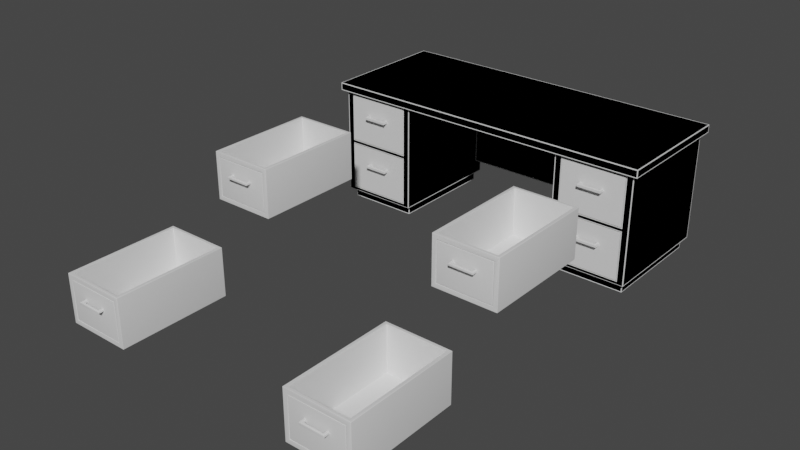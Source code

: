 # Source: Desk.blend  (saved by Blender 2.80.75; exported with 4.5.12 LTS)
import bpy
from mathutils import Matrix  # noqa: F401  (used for matrix-valued properties, if any)

bpy.ops.wm.read_factory_settings(use_empty=True)
scene = bpy.context.scene
scene.name = 'Scene'

# ---- collections
col_high = bpy.data.collections.new('High'); scene.collection.children.link(col_high)
col_low = bpy.data.collections.new('low'); scene.collection.children.link(col_low)

# ---- materials (node trees are filled in below, after node groups)
mat_desk1 = bpy.data.materials.new('Desk1')
mat_desk1.use_transparent_shadow = False

# ---- node groups
ng_auto_smooth = bpy.data.node_groups.new('Auto Smooth', 'GeometryNodeTree')
_s = ng_auto_smooth.interface.new_socket(name='Geometry', in_out='OUTPUT', socket_type='NodeSocketGeometry')
_s = ng_auto_smooth.interface.new_socket(name='Geometry', in_out='INPUT', socket_type='NodeSocketGeometry')
_s = ng_auto_smooth.interface.new_socket(name='Angle', in_out='INPUT', socket_type='NodeSocketFloat')
_s.subtype = 'ANGLE'
_s.min_value = 0.0
_s.max_value = 3.142
ng_auto_smooth.is_modifier = True
_N = ng_auto_smooth.nodes; _L = ng_auto_smooth.links
n0 = _N.new('NodeGroupOutput'); n0.name = 'Group Output'; n0.location = (480, -100)
n1 = _N.new('NodeGroupInput'); n1.name = 'Group Input'; n1.location = (-420, -300)
n2 = _N.new('NodeGroupInput'); n2.name = 'Group Input.001'; n2.location = (-60, -100)
n3 = _N.new('GeometryNodeSetShadeSmooth'); n3.name = 'Set Shade Smooth'; n3.location = (120, -100)
n3.domain = 'EDGE'
n4 = _N.new('GeometryNodeSetShadeSmooth'); n4.name = 'Set Shade Smooth.001'; n4.location = (300, -100)
n5 = _N.new('GeometryNodeInputMeshEdgeAngle'); n5.name = 'Edge Angle'; n5.location = (-420, -220)
n6 = _N.new('GeometryNodeInputEdgeSmooth'); n6.name = 'Is Edge Smooth'; n6.location = (-60, -160)
n7 = _N.new('GeometryNodeInputShadeSmooth'); n7.name = 'Is Face Smooth'; n7.location = (-240, -340)
n8 = _N.new('FunctionNodeBooleanMath'); n8.name = 'Boolean Math'; n8.location = (-60, -220)
n9 = _N.new('FunctionNodeCompare'); n9.name = 'Compare'; n9.location = (-240, -180)
n9.operation = 'LESS_EQUAL'
_L.new(n5.outputs[0], n9.inputs[0])
_L.new(n4.outputs[0], n0.inputs[0])
_L.new(n1.outputs[1], n9.inputs[1])
_L.new(n9.outputs[0], n8.inputs[0])
_L.new(n7.outputs[0], n8.inputs[1])
_L.new(n2.outputs[0], n3.inputs[0])
_L.new(n6.outputs[0], n3.inputs[1])
_L.new(n3.outputs[0], n4.inputs[0])
_L.new(n8.outputs[0], n3.inputs[2])
n0.is_active_output = True

# ---- material node trees
mat_desk1.use_nodes = True; mat_desk1.node_tree.nodes.clear()
_N = mat_desk1.node_tree.nodes; _L = mat_desk1.node_tree.links
n0 = _N.new('ShaderNodeOutputMaterial'); n0.name = 'Material Output'; n0.location = (300, 300)
n1 = _N.new('ShaderNodeBsdfPrincipled'); n1.name = 'Principled BSDF'; n1.location = (10, 300)
n1.distribution = 'GGX'
n1.subsurface_method = 'BURLEY'
n1.inputs[3].default_value = 1.45
n1.inputs[27].default_value = (0.0, 0.0, 0.0, 1.0)
n1.inputs[28].default_value = 1.0
_L.new(n1.outputs[0], n0.inputs[0])
n0.is_active_output = True

# ---- world
world_world = bpy.data.worlds.new('World'); scene.world = world_world
world_world.color = (0.05088, 0.05088, 0.05088)
world_world.use_sun_shadow = False
world_world.sun_shadow_jitter_overblur = 0.0

# ---- meshes
me_cube_001 = bpy.data.meshes.new('Cube.001')
me_cube_001.from_pydata([(1.073, -0.4067, 0.7838), (1.107, -0.4373, 0.8348), (1.073, 0.4067, 0.7838), (1.107, 0.4373, 0.8348), (1.107, -0.4373, 0.7838), (1.107, 0.4373, 0.7838), (0.5539, 0.4067, 0.7838), (0.5539, -0.4067, 0.7838), (0.5388, 0.3831, 0.7838), (0.5388, 0.3253, 0.7838), (0.5388, 0.3253, 0.1712), (0.5388, 0.3831, 0.1712), (0.5539, 0.4067, 0.06559), (0.601, -0.4067, 0.08617), (1.073, 0.4067, 0.06559), (1.026, -0.4067, 0.08617), (0.5789, -0.3675, 0.0), (1.048, -0.3675, 0.0), (1.048, 0.3675, 0.0), (0.5789, 0.3675, 0.0), (0.5789, 0.3675, 0.06559), (1.048, 0.3675, 0.06559), (1.048, -0.3675, 0.06559), (0.5789, -0.3675, 0.06559), (0.601, -0.4067, 0.7632), (1.026, -0.4067, 0.7632), (0.5539, -0.4067, 0.06559), (1.073, -0.4067, 0.06559), (0.601, 0.341, 0.7632), (1.026, 0.341, 0.7632), (0.601, 0.341, 0.08617), (1.026, 0.341, 0.08617), (0.5539, -0.4067, 0.4115), (0.5539, -0.4067, 0.4379), (0.5539, 0.4067, 0.4379), (0.5539, 0.4067, 0.4115), (1.073, 0.4067, 0.4379), (1.073, 0.4067, 0.4115), (1.073, -0.4067, 0.4379), (1.073, -0.4067, 0.4115), (0.601, -0.4067, 0.4115), (0.601, -0.4067, 0.4379), (1.026, -0.4067, 0.4379), (1.026, -0.4067, 0.4115), (0.601, 0.341, 0.4115), (0.601, 0.341, 0.4379), (1.026, 0.341, 0.4379), (1.026, 0.341, 0.4115), (-1.073, -0.4067, 0.7838), (-1.107, -0.4373, 0.8348), (-1.073, 0.4067, 0.7838), (-1.107, 0.4373, 0.8348), (-1.107, -0.4373, 0.7838), (-1.107, 0.4373, 0.7838), (-0.5539, 0.4067, 0.7838), (-0.5539, -0.4067, 0.7838), (-0.5388, 0.3831, 0.7838), (-0.5388, 0.3253, 0.7838), (-0.5388, 0.3253, 0.1712), (-0.5388, 0.3831, 0.1712), (-0.5539, 0.4067, 0.06559), (-0.601, -0.4067, 0.08617), (-1.073, 0.4067, 0.06559), (-1.026, -0.4067, 0.08617), (-0.5789, -0.3675, 0.0), (-1.048, -0.3675, 0.0), (-1.048, 0.3675, 0.0), (-0.5789, 0.3675, 0.0), (-0.5789, 0.3675, 0.06559), (-1.048, 0.3675, 0.06559), (-1.048, -0.3675, 0.06559), (-0.5789, -0.3675, 0.06559), (-0.601, -0.4067, 0.7632), (-1.026, -0.4067, 0.7632), (-0.5539, -0.4067, 0.06559), (-1.073, -0.4067, 0.06559), (-0.601, 0.341, 0.7632), (-1.026, 0.341, 0.7632), (-0.601, 0.341, 0.08617), (-1.026, 0.341, 0.08617), (-0.5539, -0.4067, 0.4115), (-0.5539, -0.4067, 0.4379), (-0.5539, 0.4067, 0.4379), (-0.5539, 0.4067, 0.4115), (-1.073, 0.4067, 0.4379), (-1.073, 0.4067, 0.4115), (-1.073, -0.4067, 0.4379), (-1.073, -0.4067, 0.4115), (-0.601, -0.4067, 0.4115), (-0.601, -0.4067, 0.4379), (-1.026, -0.4067, 0.4379), (-1.026, -0.4067, 0.4115), (-0.601, 0.341, 0.4115), (-0.601, 0.341, 0.4379), (-1.026, 0.341, 0.4379), (-1.026, 0.341, 0.4115)], [], [(53, 5, 4, 52), (5, 3, 1, 4), (52, 4, 1, 49), (5, 53, 51, 3), (27, 26, 23, 22), (12, 14, 21, 20), (26, 12, 20, 23), (14, 27, 22, 21), (59, 11, 10, 58), (58, 10, 9, 57), (56, 8, 11, 59), (9, 10, 11, 8), (32, 35, 12, 26), (25, 24, 28, 29), (39, 27, 14, 37), (35, 37, 14, 12), (20, 21, 18, 19), (18, 17, 16, 19), (22, 17, 18, 21), (22, 23, 16, 17), (23, 20, 19, 16), (24, 25, 0, 7), (41, 24, 7, 33), (43, 15, 27, 39), (15, 13, 26, 27), (47, 44, 30, 31), (13, 15, 31, 30), (40, 13, 30, 44), (42, 25, 29, 46), (15, 43, 47, 31), (24, 41, 45, 28), (29, 28, 45, 46), (25, 42, 38, 0), (42, 43, 39, 38), (13, 40, 32, 26), (40, 41, 33, 32), (6, 2, 36, 34), (34, 36, 37, 35), (0, 38, 36, 2), (38, 39, 37, 36), (7, 6, 34, 33), (33, 34, 35, 32), (47, 43, 40, 44), (46, 45, 41, 42), (40, 43, 42, 41), (53, 52, 49, 51), (75, 70, 71, 74), (60, 68, 69, 62), (74, 71, 68, 60), (62, 69, 70, 75), (57, 56, 59, 58), (80, 74, 60, 83), (73, 77, 76, 72), (87, 85, 62, 75), (83, 60, 62, 85), (68, 67, 66, 69), (66, 67, 64, 65), (70, 69, 66, 65), (70, 65, 64, 71), (71, 64, 67, 68), (72, 55, 48, 73), (89, 81, 55, 72), (91, 87, 75, 63), (63, 75, 74, 61), (95, 79, 78, 92), (61, 78, 79, 63), (88, 92, 78, 61), (90, 94, 77, 73), (63, 79, 95, 91), (72, 76, 93, 89), (77, 94, 93, 76), (73, 48, 86, 90), (90, 86, 87, 91), (61, 74, 80, 88), (88, 80, 81, 89), (54, 82, 84, 50), (82, 83, 85, 84), (48, 50, 84, 86), (86, 84, 85, 87), (55, 81, 82, 54), (81, 80, 83, 82), (95, 92, 88, 91), (94, 90, 89, 93), (88, 89, 90, 91), (51, 49, 1, 3)])
me_cube_001.polygons.foreach_set('use_smooth', [True] * 85)
_uv = me_cube_001.uv_layers.new(name='UVMap')
_uv.uv.foreach_set('vector', [0.009065, 0.2438, 0.3799, 0.2438, 0.3799, 0.3902, 0.009065, 0.3902, 0.3884, 0.5452, 0.3799, 0.5452, 0.3799, 0.3988, 0.3884, 0.3988, 0.009065, 0.3902, 0.3799, 0.3902, 0.3799, 0.3988, 0.009065, 0.3988, 0.3799, 0.5538, 0.009066, 0.5538, 0.009066, 0.5452, 0.3799, 0.5452, 0.9901, 0.3793, 0.9901, 0.4662, 0.9835, 0.462, 0.9835, 0.3835, 0.8539, 0.4662, 0.8539, 0.3793, 0.8605, 0.3835, 0.8605, 0.462, 0.9901, 0.4662, 0.8539, 0.4662, 0.8605, 0.462, 0.9835, 0.462, 0.8539, 0.3793, 0.9901, 0.3793, 0.9835, 0.3835, 0.8605, 0.3835, 0.5871, 0.451, 0.4595, 0.3234, 0.4664, 0.3165, 0.594, 0.4441, 0.594, 0.4441, 0.4664, 0.3165, 0.5389, 0.244, 0.6665, 0.3716, 0.5146, 0.5235, 0.387, 0.3959, 0.4595, 0.3234, 0.5871, 0.451, 0.3938, 0.244, 0.4664, 0.3165, 0.4595, 0.3234, 0.387, 0.2508, 0.1367, 0.1801, 0.000522, 0.1801, 0.0005219, 0.1222, 0.1367, 0.1222, 0.6051, 0.4704, 0.6554, 0.5207, 0.5668, 0.6092, 0.5166, 0.559, 0.2236, 0.1801, 0.2236, 0.1222, 0.3597, 0.1222, 0.3597, 0.1801, 0.4466, 0.1801, 0.3597, 0.1801, 0.3597, 0.1222, 0.4466, 0.1222, 0.4128, 0.5662, 0.4128, 0.6447, 0.4018, 0.6447, 0.4018, 0.5662, 0.4018, 0.6447, 0.2787, 0.6447, 0.2787, 0.5662, 0.4018, 0.5662, 0.2787, 0.6557, 0.2787, 0.6447, 0.4018, 0.6447, 0.4018, 0.6557, 0.2678, 0.6447, 0.2678, 0.5662, 0.2787, 0.5662, 0.2787, 0.6447, 0.2787, 0.5552, 0.4018, 0.5552, 0.4018, 0.5662, 0.2787, 0.5662, 0.1446, 0.239, 0.2157, 0.239, 0.2236, 0.2424, 0.1367, 0.2424, 0.1446, 0.1845, 0.1446, 0.239, 0.1367, 0.2424, 0.1367, 0.1845, 0.2157, 0.1801, 0.2157, 0.1256, 0.2236, 0.1222, 0.2236, 0.1801, 0.2157, 0.1256, 0.1446, 0.1256, 0.1367, 0.1222, 0.2236, 0.1222, 0.7458, 0.6858, 0.6955, 0.7361, 0.657, 0.6976, 0.7073, 0.6473, 0.5685, 0.6091, 0.6187, 0.5588, 0.7073, 0.6473, 0.657, 0.6976, 0.607, 0.8246, 0.5685, 0.7861, 0.657, 0.6976, 0.6955, 0.7361, 0.3895, 0.509, 0.428, 0.4704, 0.5166, 0.559, 0.4781, 0.5975, 0.7958, 0.5588, 0.8343, 0.5973, 0.7458, 0.6858, 0.7073, 0.6473, 0.6554, 0.6977, 0.6168, 0.7363, 0.5283, 0.6477, 0.5668, 0.6092, 0.5166, 0.559, 0.5668, 0.6092, 0.5283, 0.6477, 0.4781, 0.5975, 0.2157, 0.239, 0.2157, 0.1845, 0.2236, 0.1845, 0.2236, 0.2424, 0.2157, 0.1845, 0.2157, 0.1801, 0.2236, 0.1801, 0.2236, 0.1845, 0.1446, 0.1256, 0.1446, 0.1801, 0.1367, 0.1801, 0.1367, 0.1222, 0.1446, 0.1801, 0.1446, 0.1845, 0.1367, 0.1845, 0.1367, 0.1801, 0.4466, 0.2424, 0.3597, 0.2424, 0.3597, 0.1845, 0.4466, 0.1845, 0.4466, 0.1845, 0.3597, 0.1845, 0.3597, 0.1801, 0.4466, 0.1801, 0.2236, 0.2424, 0.2236, 0.1845, 0.3597, 0.1845, 0.3597, 0.2424, 0.2236, 0.1845, 0.2236, 0.1801, 0.3597, 0.1801, 0.3597, 0.1845, 0.1367, 0.2424, 0.0005219, 0.2424, 0.000522, 0.1845, 0.1367, 0.1845, 0.1367, 0.1845, 0.000522, 0.1845, 0.000522, 0.1801, 0.1367, 0.1801, 0.7458, 0.6858, 0.8343, 0.7744, 0.784, 0.8246, 0.6955, 0.7361, 0.4781, 0.5975, 0.5283, 0.6477, 0.4398, 0.7363, 0.3895, 0.686, 0.1446, 0.1801, 0.2157, 0.1801, 0.2157, 0.1845, 0.1446, 0.1845, 0.0005232, 0.5452, 0.000523, 0.3988, 0.009065, 0.3988, 0.009066, 0.5452, 0.9901, 0.5541, 0.9835, 0.5499, 0.9835, 0.4714, 0.9901, 0.4673, 0.8539, 0.4673, 0.8605, 0.4714, 0.8605, 0.5499, 0.8539, 0.5541, 0.9901, 0.4673, 0.9835, 0.4714, 0.8605, 0.4714, 0.8539, 0.4673, 0.8539, 0.5541, 0.8605, 0.5499, 0.9835, 0.5499, 0.9901, 0.5541, 0.6665, 0.5167, 0.6597, 0.5235, 0.5871, 0.451, 0.594, 0.4441, 0.3104, 0.05845, 0.3104, 0.0005283, 0.4466, 0.0005283, 0.4466, 0.05845, 0.7137, 0.05101, 0.6252, 0.1395, 0.5749, 0.08927, 0.6634, 0.0007428, 0.2236, 0.05845, 0.08739, 0.05845, 0.08739, 0.0005288, 0.2236, 0.0005285, 0.0005306, 0.05845, 0.0005306, 0.0005288, 0.08739, 0.0005288, 0.08739, 0.05845, 0.8891, 0.1456, 0.8891, 0.1346, 0.9676, 0.1346, 0.9676, 0.1456, 0.9676, 0.1346, 0.8891, 0.1346, 0.8891, 0.01151, 0.9676, 0.01151, 0.9785, 0.01151, 0.9785, 0.1346, 0.9676, 0.1346, 0.9676, 0.01151, 0.9676, 0.0005258, 0.9676, 0.01151, 0.8891, 0.01151, 0.8891, 0.0005258, 0.8781, 0.01151, 0.8891, 0.01151, 0.8891, 0.1346, 0.8781, 0.1346, 0.3025, 0.1173, 0.3104, 0.1208, 0.2236, 0.1208, 0.2315, 0.1173, 0.3025, 0.06286, 0.3104, 0.06286, 0.3104, 0.1208, 0.3025, 0.1173, 0.2315, 0.05845, 0.2236, 0.05845, 0.2236, 0.0005285, 0.2315, 0.003974, 0.2315, 0.003974, 0.2236, 0.0005285, 0.3104, 0.0005283, 0.3025, 0.003974, 0.08927, 0.6825, 0.1278, 0.644, 0.1781, 0.6942, 0.1395, 0.7328, 0.2666, 0.6057, 0.1781, 0.6942, 0.1278, 0.644, 0.2163, 0.5554, 0.2281, 0.8213, 0.1395, 0.7328, 0.1781, 0.6942, 0.2666, 0.7828, 0.6752, 0.2666, 0.5867, 0.1781, 0.6252, 0.1395, 0.7137, 0.2281, 0.03926, 0.5554, 0.1278, 0.644, 0.08927, 0.6825, 0.0007435, 0.594, 0.4864, 0.0007429, 0.5749, 0.08927, 0.5364, 0.1278, 0.4479, 0.03926, 0.6252, 0.1395, 0.5867, 0.1781, 0.5364, 0.1278, 0.5749, 0.08927, 0.2315, 0.1173, 0.2236, 0.1208, 0.2236, 0.06286, 0.2315, 0.06286, 0.2315, 0.06286, 0.2236, 0.06286, 0.2236, 0.05845, 0.2315, 0.05845, 0.3025, 0.003974, 0.3104, 0.0005283, 0.3104, 0.05845, 0.3025, 0.05845, 0.3025, 0.05845, 0.3104, 0.05845, 0.3104, 0.06286, 0.3025, 0.06286, 0.0005307, 0.1208, 0.0005306, 0.06286, 0.08739, 0.06286, 0.08739, 0.1208, 0.0005306, 0.06286, 0.0005306, 0.05845, 0.08739, 0.05845, 0.08739, 0.06286, 0.2236, 0.1208, 0.08739, 0.1208, 0.08739, 0.06286, 0.2236, 0.06286, 0.2236, 0.06286, 0.08739, 0.06286, 0.08739, 0.05845, 0.2236, 0.05845, 0.3104, 0.1208, 0.3104, 0.06286, 0.4466, 0.06286, 0.4466, 0.1208, 0.3104, 0.06286, 0.3104, 0.05845, 0.4466, 0.05845, 0.4466, 0.06286, 0.08927, 0.6825, 0.1395, 0.7328, 0.05101, 0.8213, 0.0007435, 0.771, 0.5867, 0.1781, 0.4981, 0.2666, 0.4479, 0.2163, 0.5364, 0.1278, 0.3025, 0.05845, 0.3025, 0.06286, 0.2315, 0.06286, 0.2315, 0.05845, 0.009066, 0.5452, 0.009065, 0.3988, 0.3799, 0.3988, 0.3799, 0.5452])
me_cube_001.materials.append(mat_desk1)
me_cube_001.use_remesh_preserve_volume = False
me_cube_001.use_remesh_preserve_attributes = False
me_cube_001.use_mirror_vertex_groups = False
me_cube_001.update()
me_cube_002 = bpy.data.meshes.new('Cube.002')
me_cube_002.from_pydata([(0.1803, 0.0, -0.1282), (0.1879, 0.01843, 0.1574), (0.2095, 0.7245, -0.1574), (0.1879, 0.7061, 0.1574), (-0.1803, 0.0, -0.1282), (-0.1879, 0.01843, 0.1574), (-0.2095, 0.7245, -0.1574), (-0.1879, 0.7061, 0.1574), (0.1803, 0.0, 0.1282), (0.2095, 0.7245, 0.1574), (-0.2095, 0.7245, 0.1574), (-0.1803, 0.0, 0.1282), (0.1879, 0.01843, -0.1329), (0.1879, 0.7061, -0.1329), (-0.1879, 0.7061, -0.1329), (-0.1879, 0.01843, -0.1329), (0.2095, 0.0, -0.1574), (0.2095, 0.0, 0.1574), (-0.2095, 0.0, 0.1574), (-0.2095, 0.0, -0.1574), (0.1768, 0.009609, -0.1247), (0.1768, 0.009609, 0.1247), (-0.1768, 0.009609, 0.1247), (-0.1768, 0.009609, -0.1247), (0.1803, 0.009609, -0.1282), (0.1803, 0.009609, 0.1282), (-0.1803, 0.009609, 0.1282), (-0.1803, 0.009609, -0.1282), (0.1768, 0.0, -0.1247), (0.1768, 0.0, 0.1247), (-0.1768, 0.0, 0.1247), (-0.1768, 0.0, -0.1247), (0.0645, -0.02199, 0.04223), (0.0645, -2.607e-08, 0.028), (-0.0782, -2.607e-08, 0.028), (0.0782, -0.03622, 0.028), (0.0782, -0.03622, 0.04223), (-0.0782, -0.03622, 0.028), (-0.0782, -0.03622, 0.04223), (-0.0645, -0.02199, 0.028), (0.0645, -0.02199, 0.028), (-0.0645, -0.02199, 0.04223), (0.0782, -2.607e-08, 0.04223), (0.0782, -2.607e-08, 0.028), (-0.0645, -2.607e-08, 0.04223), (-0.0782, -2.607e-08, 0.04223), (-0.0645, -2.607e-08, 0.028), (0.0645, -2.607e-08, 0.04223)], [], [(16, 2, 9, 17), (2, 6, 10, 9), (6, 19, 18, 10), (4, 27, 26, 11), (1, 12, 15, 5), (1, 17, 9, 3), (3, 9, 10, 7), (7, 10, 18, 5), (5, 18, 17, 1), (14, 15, 12, 13), (7, 14, 13, 3), (5, 15, 14, 7), (3, 13, 12, 1), (0, 16, 17, 8), (11, 18, 19, 4), (4, 19, 16, 0), (8, 17, 18, 11), (22, 30, 29, 21), (0, 24, 27, 4), (8, 25, 24, 0), (11, 26, 25, 8), (20, 24, 25, 21), (22, 26, 27, 23), (23, 27, 24, 20), (21, 25, 26, 22), (31, 28, 29, 30), (23, 31, 30, 22), (20, 28, 31, 23), (21, 29, 28, 20), (35, 43, 42, 36), (41, 38, 36, 32), (40, 35, 37, 39), (37, 35, 36, 38), (36, 42, 47, 32), (40, 39, 41, 32), (37, 34, 46, 39), (38, 45, 34, 37), (32, 47, 33, 40), (40, 33, 43, 35), (39, 46, 44, 41), (41, 44, 45, 38), (2, 16, 19, 6)])
me_cube_002.polygons.foreach_set('use_smooth', [True] * 42)
_uv = me_cube_002.uv_layers.new(name='UVMap')
_uv.uv.foreach_set('vector', [0.3131, 0.7379, 0.4416, 0.7379, 0.4416, 0.7937, 0.3131, 0.7937, 0.4974, 0.7937, 0.4974, 0.868, 0.4416, 0.868, 0.4416, 0.7937, 0.4416, 0.9238, 0.3131, 0.9238, 0.3131, 0.868, 0.4416, 0.868, 0.6758, 0.2682, 0.6758, 0.2699, 0.6303, 0.2699, 0.6303, 0.2682, 0.447, 0.8777, 0.4985, 0.8777, 0.4985, 0.9444, 0.447, 0.9444, 0.3164, 0.7975, 0.3131, 0.7937, 0.4416, 0.7937, 0.4383, 0.7975, 0.4383, 0.7975, 0.4416, 0.7937, 0.4416, 0.868, 0.4383, 0.8642, 0.4383, 0.8642, 0.4416, 0.868, 0.3131, 0.868, 0.3164, 0.8642, 0.3164, 0.8642, 0.3131, 0.868, 0.3131, 0.7937, 0.3164, 0.7975, 0.6205, 0.9444, 0.4985, 0.9444, 0.4985, 0.8777, 0.6205, 0.8777, 0.6719, 0.9444, 0.6205, 0.9444, 0.6205, 0.8777, 0.6719, 0.8777, 0.4985, 0.9959, 0.4985, 0.9444, 0.6205, 0.9444, 0.6205, 0.9959, 0.6205, 0.8263, 0.6205, 0.8777, 0.4985, 0.8777, 0.4985, 0.8263, 0.2625, 0.7989, 0.2573, 0.7937, 0.3131, 0.7937, 0.3079, 0.7989, 0.3079, 0.8628, 0.3131, 0.868, 0.2573, 0.868, 0.2625, 0.8628, 0.2625, 0.8628, 0.2573, 0.868, 0.2573, 0.7937, 0.2625, 0.7989, 0.3079, 0.7989, 0.3131, 0.7937, 0.3131, 0.868, 0.3079, 0.8628, 0.6851, 0.28, 0.6851, 0.2817, 0.6224, 0.2817, 0.6224, 0.28, 0.7398, 0.2682, 0.7398, 0.2699, 0.6758, 0.2699, 0.6758, 0.2682, 0.7852, 0.2682, 0.7852, 0.2699, 0.7398, 0.2699, 0.7398, 0.2682, 0.6303, 0.2682, 0.6303, 0.2699, 0.5664, 0.2699, 0.5664, 0.2682, 0.2916, 0.06503, 0.2925, 0.06408, 0.292, 0.113, 0.2911, 0.112, 0.2334, 0.1121, 0.2325, 0.113, 0.233, 0.06408, 0.2339, 0.06503, 0.2339, 0.06503, 0.233, 0.06408, 0.2925, 0.06408, 0.2916, 0.06503, 0.2911, 0.112, 0.292, 0.113, 0.2325, 0.113, 0.2334, 0.1121, 0.1456, 0.1268, 0.2084, 0.1268, 0.2084, 0.171, 0.1456, 0.171, 0.7294, 0.28, 0.7294, 0.2817, 0.6851, 0.2817, 0.6851, 0.28, 0.7921, 0.28, 0.7921, 0.2817, 0.7294, 0.2817, 0.7294, 0.28, 0.6224, 0.28, 0.6224, 0.2817, 0.5782, 0.2817, 0.5782, 0.28, 0.5732, 0.002632, 0.5796, 0.002632, 0.5796, 0.005155, 0.5732, 0.005155, 0.4501, 0.003053, 0.4477, 0.0005301, 0.4754, 0.0005301, 0.473, 0.003053, 0.9939, 0.004431, 0.9963, 0.006954, 0.9686, 0.006954, 0.971, 0.004431, 0.5455, 0.002632, 0.5732, 0.002632, 0.5732, 0.005155, 0.5455, 0.005155, 0.4754, 0.0005301, 0.4754, 0.006955, 0.473, 0.006955, 0.473, 0.003053, 0.7961, 0.01188, 0.7732, 0.01188, 0.7732, 0.009359, 0.7961, 0.009359, 0.9686, 0.006954, 0.9686, 0.00053, 0.971, 0.00053, 0.971, 0.004431, 0.5455, 0.005155, 0.539, 0.005155, 0.539, 0.002632, 0.5455, 0.002632, 0.7961, 0.009359, 0.8, 0.009359, 0.8, 0.01188, 0.7961, 0.01188, 0.9939, 0.004431, 0.9939, 0.00053, 0.9963, 0.00053, 0.9963, 0.006954, 0.7732, 0.01188, 0.7693, 0.01188, 0.7693, 0.009359, 0.7732, 0.009359, 0.4501, 0.003053, 0.4501, 0.006955, 0.4477, 0.006955, 0.4477, 0.0005301, 0.3857, 0.9995, 0.2572, 0.9995, 0.2572, 0.9252, 0.3857, 0.9252])
me_cube_002.materials.append(mat_desk1)
me_cube_002.use_remesh_preserve_volume = False
me_cube_002.use_remesh_preserve_attributes = False
me_cube_002.use_mirror_vertex_groups = False
me_cube_002.update()
me_cube_003 = bpy.data.meshes.new('Cube.003')
me_cube_003.from_pydata([(0.1803, 0.0, -0.1282), (0.1879, 0.01843, 0.1574), (0.2095, 0.7245, -0.1574), (0.1879, 0.7061, 0.1574), (-0.1803, 0.0, -0.1282), (-0.1879, 0.01843, 0.1574), (-0.2095, 0.7245, -0.1574), (-0.1879, 0.7061, 0.1574), (0.1803, 0.0, 0.1282), (0.2095, 0.7245, 0.1574), (-0.2095, 0.7245, 0.1574), (-0.1803, 0.0, 0.1282), (0.1879, 0.01843, -0.1329), (0.1879, 0.7061, -0.1329), (-0.1879, 0.7061, -0.1329), (-0.1879, 0.01843, -0.1329), (0.2095, 0.0, -0.1574), (0.2095, 0.0, 0.1574), (-0.2095, 0.0, 0.1574), (-0.2095, 0.0, -0.1574), (0.1768, 0.009609, -0.1247), (0.1768, 0.009609, 0.1247), (-0.1768, 0.009609, 0.1247), (-0.1768, 0.009609, -0.1247), (0.1803, 0.009609, -0.1282), (0.1803, 0.009609, 0.1282), (-0.1803, 0.009609, 0.1282), (-0.1803, 0.009609, -0.1282), (0.1768, 0.0, -0.1247), (0.1768, 0.0, 0.1247), (-0.1768, 0.0, 0.1247), (-0.1768, 0.0, -0.1247), (0.0645, -0.02199, 0.04223), (0.0645, -2.607e-08, 0.028), (-0.0782, -2.607e-08, 0.028), (0.0782, -0.03622, 0.028), (0.0782, -0.03622, 0.04223), (-0.0782, -0.03622, 0.028), (-0.0782, -0.03622, 0.04223), (-0.0645, -0.02199, 0.028), (0.0645, -0.02199, 0.028), (-0.0645, -0.02199, 0.04223), (0.0782, -2.607e-08, 0.04223), (0.0782, -2.607e-08, 0.028), (-0.0645, -2.607e-08, 0.04223), (-0.0782, -2.607e-08, 0.04223), (-0.0645, -2.607e-08, 0.028), (0.0645, -2.607e-08, 0.04223)], [], [(16, 2, 9, 17), (2, 6, 10, 9), (6, 19, 18, 10), (4, 27, 26, 11), (1, 12, 15, 5), (1, 17, 9, 3), (3, 9, 10, 7), (7, 10, 18, 5), (5, 18, 17, 1), (14, 15, 12, 13), (7, 14, 13, 3), (5, 15, 14, 7), (3, 13, 12, 1), (0, 16, 17, 8), (11, 18, 19, 4), (4, 19, 16, 0), (8, 17, 18, 11), (22, 30, 29, 21), (0, 24, 27, 4), (8, 25, 24, 0), (11, 26, 25, 8), (20, 24, 25, 21), (22, 26, 27, 23), (23, 27, 24, 20), (21, 25, 26, 22), (31, 28, 29, 30), (23, 31, 30, 22), (20, 28, 31, 23), (21, 29, 28, 20), (35, 43, 42, 36), (41, 38, 36, 32), (40, 35, 37, 39), (37, 35, 36, 38), (36, 42, 47, 32), (40, 39, 41, 32), (37, 34, 46, 39), (38, 45, 34, 37), (32, 47, 33, 40), (40, 33, 43, 35), (39, 46, 44, 41), (41, 44, 45, 38), (2, 16, 19, 6)])
me_cube_003.polygons.foreach_set('use_smooth', [True] * 42)
_uv = me_cube_003.uv_layers.new(name='UVMap')
_uv.uv.foreach_set('vector', [0.6669, 0.5013, 0.6669, 0.3728, 0.7227, 0.3728, 0.7227, 0.5013, 0.7227, 0.317, 0.797, 0.317, 0.797, 0.3728, 0.7227, 0.3728, 0.8529, 0.3728, 0.8529, 0.5013, 0.797, 0.5013, 0.797, 0.3728, 0.7759, 0.0005292, 0.7759, 0.002234, 0.7304, 0.002234, 0.7304, 0.0005292, 0.9366, 0.5632, 0.9366, 0.6147, 0.8699, 0.6147, 0.8699, 0.5632, 0.7266, 0.4981, 0.7227, 0.5013, 0.7227, 0.3728, 0.7266, 0.3761, 0.7266, 0.3761, 0.7227, 0.3728, 0.797, 0.3728, 0.7932, 0.3761, 0.7932, 0.3761, 0.797, 0.3728, 0.797, 0.5013, 0.7932, 0.4981, 0.7932, 0.4981, 0.797, 0.5013, 0.7227, 0.5013, 0.7266, 0.4981, 0.8699, 0.7367, 0.8699, 0.6147, 0.9366, 0.6147, 0.9366, 0.7367, 0.8699, 0.7882, 0.8699, 0.7367, 0.9366, 0.7367, 0.9366, 0.7882, 0.8185, 0.6147, 0.8699, 0.6147, 0.8699, 0.7367, 0.8185, 0.7367, 0.9881, 0.7367, 0.9366, 0.7367, 0.9366, 0.6147, 0.9881, 0.6147, 0.7279, 0.552, 0.7227, 0.5572, 0.7227, 0.5013, 0.7279, 0.5065, 0.7919, 0.5065, 0.797, 0.5013, 0.797, 0.5572, 0.7919, 0.552, 0.7919, 0.552, 0.797, 0.5572, 0.7227, 0.5572, 0.7279, 0.552, 0.7279, 0.5065, 0.7227, 0.5013, 0.797, 0.5013, 0.7919, 0.5065, 0.7794, 0.006422, 0.7794, 0.008126, 0.7166, 0.008126, 0.7166, 0.006422, 0.8399, 0.0005292, 0.8399, 0.002234, 0.7759, 0.002234, 0.7759, 0.0005292, 0.8854, 0.0005292, 0.8854, 0.002233, 0.8399, 0.002234, 0.8399, 0.0005292, 0.7304, 0.0005292, 0.7304, 0.002234, 0.6665, 0.002234, 0.6665, 0.0005292, 0.5957, 0.001478, 0.5966, 0.0005262, 0.596, 0.04945, 0.5952, 0.0485, 0.5375, 0.0485, 0.5366, 0.04945, 0.5371, 0.0005262, 0.538, 0.00148, 0.538, 0.00148, 0.5371, 0.0005262, 0.5966, 0.0005262, 0.5957, 0.001478, 0.5952, 0.0485, 0.596, 0.04945, 0.5366, 0.04945, 0.5375, 0.0485, 0.4477, 0.1036, 0.5104, 0.1036, 0.5104, 0.1479, 0.4477, 0.1479, 0.8236, 0.006422, 0.8236, 0.008126, 0.7794, 0.008126, 0.7794, 0.006422, 0.8863, 0.006422, 0.8863, 0.008126, 0.8236, 0.008126, 0.8236, 0.006422, 0.7166, 0.006422, 0.7166, 0.008126, 0.6724, 0.008126, 0.6724, 0.006422, 0.5282, 0.00431, 0.5347, 0.00431, 0.5347, 0.006833, 0.5282, 0.006833, 0.5414, 0.008945, 0.539, 0.006422, 0.5667, 0.006422, 0.5643, 0.008945, 0.6229, 0.008214, 0.6253, 0.01074, 0.5976, 0.01074, 0.6, 0.008214, 0.5005, 0.00431, 0.5282, 0.00431, 0.5282, 0.006833, 0.5005, 0.006833, 0.5667, 0.006422, 0.5667, 0.01285, 0.5643, 0.01285, 0.5643, 0.008945, 0.9954, 0.01063, 0.9725, 0.01063, 0.9725, 0.008106, 0.9954, 0.008106, 0.5976, 0.01074, 0.5976, 0.004313, 0.6, 0.004313, 0.6, 0.008214, 0.5005, 0.006833, 0.4941, 0.006833, 0.4941, 0.00431, 0.5005, 0.00431, 0.9954, 0.008106, 0.9993, 0.008106, 0.9993, 0.01063, 0.9954, 0.01063, 0.6229, 0.008214, 0.6229, 0.004313, 0.6253, 0.004313, 0.6253, 0.01074, 0.9725, 0.01063, 0.9686, 0.01063, 0.9686, 0.008106, 0.9725, 0.008106, 0.5414, 0.008945, 0.5414, 0.01285, 0.539, 0.01285, 0.539, 0.006422, 0.8015, 0.9898, 0.673, 0.9898, 0.673, 0.9155, 0.8015, 0.9155])
me_cube_003.materials.append(mat_desk1)
me_cube_003.use_remesh_preserve_volume = False
me_cube_003.use_remesh_preserve_attributes = False
me_cube_003.use_mirror_vertex_groups = False
me_cube_003.update()
me_cube_004 = bpy.data.meshes.new('Cube.004')
me_cube_004.from_pydata([(0.1803, 0.0, -0.1282), (0.1879, 0.01843, 0.1574), (0.2095, 0.7245, -0.1574), (0.1879, 0.7061, 0.1574), (-0.1803, 0.0, -0.1282), (-0.1879, 0.01843, 0.1574), (-0.2095, 0.7245, -0.1574), (-0.1879, 0.7061, 0.1574), (0.1803, 0.0, 0.1282), (0.2095, 0.7245, 0.1574), (-0.2095, 0.7245, 0.1574), (-0.1803, 0.0, 0.1282), (0.1879, 0.01843, -0.1329), (0.1879, 0.7061, -0.1329), (-0.1879, 0.7061, -0.1329), (-0.1879, 0.01843, -0.1329), (0.2095, 0.0, -0.1574), (0.2095, 0.0, 0.1574), (-0.2095, 0.0, 0.1574), (-0.2095, 0.0, -0.1574), (0.1768, 0.009609, -0.1247), (0.1768, 0.009609, 0.1247), (-0.1768, 0.009609, 0.1247), (-0.1768, 0.009609, -0.1247), (0.1803, 0.009609, -0.1282), (0.1803, 0.009609, 0.1282), (-0.1803, 0.009609, 0.1282), (-0.1803, 0.009609, -0.1282), (0.1768, 0.0, -0.1247), (0.1768, 0.0, 0.1247), (-0.1768, 0.0, 0.1247), (-0.1768, 0.0, -0.1247), (0.0645, -0.02199, 0.04223), (0.0645, -2.607e-08, 0.028), (-0.0782, -2.607e-08, 0.028), (0.0782, -0.03622, 0.028), (0.0782, -0.03622, 0.04223), (-0.0782, -0.03622, 0.028), (-0.0782, -0.03622, 0.04223), (-0.0645, -0.02199, 0.028), (0.0645, -0.02199, 0.028), (-0.0645, -0.02199, 0.04223), (0.0782, -2.607e-08, 0.04223), (0.0782, -2.607e-08, 0.028), (-0.0645, -2.607e-08, 0.04223), (-0.0782, -2.607e-08, 0.04223), (-0.0645, -2.607e-08, 0.028), (0.0645, -2.607e-08, 0.04223)], [], [(16, 2, 9, 17), (2, 6, 10, 9), (6, 19, 18, 10), (4, 27, 26, 11), (1, 12, 15, 5), (1, 17, 9, 3), (3, 9, 10, 7), (7, 10, 18, 5), (5, 18, 17, 1), (14, 15, 12, 13), (7, 14, 13, 3), (5, 15, 14, 7), (3, 13, 12, 1), (0, 16, 17, 8), (11, 18, 19, 4), (4, 19, 16, 0), (8, 17, 18, 11), (22, 30, 29, 21), (0, 24, 27, 4), (8, 25, 24, 0), (11, 26, 25, 8), (20, 24, 25, 21), (22, 26, 27, 23), (23, 27, 24, 20), (21, 25, 26, 22), (31, 28, 29, 30), (23, 31, 30, 22), (20, 28, 31, 23), (21, 29, 28, 20), (35, 43, 42, 36), (41, 38, 36, 32), (40, 35, 37, 39), (37, 35, 36, 38), (36, 42, 47, 32), (40, 39, 41, 32), (37, 34, 46, 39), (38, 45, 34, 37), (32, 47, 33, 40), (40, 33, 43, 35), (39, 46, 44, 41), (41, 44, 45, 38), (2, 16, 19, 6)])
me_cube_004.polygons.foreach_set('use_smooth', [True] * 42)
_uv = me_cube_004.uv_layers.new(name='UVMap')
_uv.uv.foreach_set('vector', [0.07182, 0.8023, 0.2003, 0.8023, 0.2003, 0.8581, 0.07182, 0.8581, 0.2562, 0.8581, 0.2562, 0.9324, 0.2003, 0.9324, 0.2003, 0.8581, 0.2003, 0.9882, 0.07182, 0.9882, 0.07182, 0.9324, 0.2003, 0.9324, 0.6788, 0.2711, 0.6788, 0.2728, 0.6333, 0.2728, 0.6333, 0.2711, 0.8781, 0.3782, 0.8781, 0.3268, 0.9447, 0.3268, 0.9447, 0.3782, 0.07509, 0.8619, 0.07182, 0.8581, 0.2003, 0.8581, 0.1971, 0.8619, 0.1971, 0.8619, 0.2003, 0.8581, 0.2003, 0.9324, 0.1971, 0.9286, 0.1971, 0.9286, 0.2003, 0.9324, 0.07182, 0.9324, 0.07509, 0.9286, 0.07509, 0.9286, 0.07182, 0.9324, 0.07182, 0.8581, 0.07509, 0.8619, 0.9447, 0.2048, 0.9447, 0.3268, 0.8781, 0.3268, 0.8781, 0.2048, 0.9447, 0.1533, 0.9447, 0.2048, 0.8781, 0.2048, 0.8781, 0.1533, 0.9962, 0.3268, 0.9447, 0.3268, 0.9447, 0.2048, 0.9962, 0.2048, 0.8266, 0.2048, 0.8781, 0.2048, 0.8781, 0.3268, 0.8266, 0.3268, 0.02117, 0.8633, 0.016, 0.8581, 0.07182, 0.8581, 0.06665, 0.8633, 0.06665, 0.9272, 0.07182, 0.9324, 0.016, 0.9324, 0.02117, 0.9272, 0.02117, 0.9272, 0.016, 0.9324, 0.016, 0.8581, 0.02117, 0.8633, 0.06665, 0.8633, 0.07182, 0.8581, 0.07182, 0.9324, 0.06665, 0.9272, 0.6822, 0.277, 0.6822, 0.2787, 0.6195, 0.2787, 0.6195, 0.277, 0.7427, 0.2711, 0.7427, 0.2728, 0.6788, 0.2728, 0.6788, 0.2711, 0.7882, 0.2711, 0.7882, 0.2728, 0.7427, 0.2728, 0.7427, 0.2711, 0.6333, 0.2711, 0.6333, 0.2728, 0.5693, 0.2728, 0.5693, 0.2711, 0.8109, 0.0806, 0.8118, 0.07965, 0.8112, 0.1286, 0.8104, 0.1276, 0.7527, 0.1276, 0.7518, 0.1286, 0.7523, 0.07965, 0.7532, 0.0806, 0.7532, 0.0806, 0.7523, 0.07965, 0.8118, 0.07965, 0.8109, 0.0806, 0.8104, 0.1276, 0.8112, 0.1286, 0.7518, 0.1286, 0.7527, 0.1276, 0.1456, 0.1857, 0.2084, 0.1857, 0.2084, 0.2299, 0.1456, 0.2299, 0.7264, 0.277, 0.7264, 0.2787, 0.6822, 0.2787, 0.6822, 0.277, 0.7892, 0.277, 0.7892, 0.2787, 0.7264, 0.2787, 0.7264, 0.277, 0.6195, 0.277, 0.6195, 0.2787, 0.5752, 0.2787, 0.5752, 0.277, 0.6318, 0.0005229, 0.6382, 0.0005229, 0.6382, 0.003046, 0.6318, 0.003046, 0.6824, 0.01188, 0.68, 0.009361, 0.7077, 0.009361, 0.7053, 0.01188, 0.7341, 0.01326, 0.7365, 0.01578, 0.7087, 0.01578, 0.7112, 0.01326, 0.604, 0.0005229, 0.6318, 0.0005229, 0.6318, 0.003046, 0.604, 0.003046, 0.7077, 0.009361, 0.7077, 0.01579, 0.7053, 0.01579, 0.7053, 0.01188, 0.8278, 0.01188, 0.8049, 0.01188, 0.8049, 0.00936, 0.8278, 0.00936, 0.7087, 0.01578, 0.7087, 0.00936, 0.7112, 0.00936, 0.7112, 0.01326, 0.604, 0.003046, 0.5976, 0.003046, 0.5976, 0.0005229, 0.604, 0.0005229, 0.8278, 0.00936, 0.8317, 0.00936, 0.8317, 0.01188, 0.8278, 0.01188, 0.7341, 0.01326, 0.7341, 0.00936, 0.7365, 0.00936, 0.7365, 0.01578, 0.8049, 0.01188, 0.801, 0.01188, 0.801, 0.00936, 0.8049, 0.00936, 0.6824, 0.01188, 0.6824, 0.01579, 0.68, 0.01579, 0.68, 0.009361, 0.3455, 0.7314, 0.217, 0.7314, 0.217, 0.6571, 0.3455, 0.6571])
me_cube_004.materials.append(mat_desk1)
me_cube_004.use_remesh_preserve_volume = False
me_cube_004.use_remesh_preserve_attributes = False
me_cube_004.use_mirror_vertex_groups = False
me_cube_004.update()
me_cube_005 = bpy.data.meshes.new('Cube.005')
me_cube_005.from_pydata([(0.1803, 0.0, -0.1282), (0.1879, 0.01843, 0.1574), (0.2095, 0.7245, -0.1574), (0.1879, 0.7061, 0.1574), (-0.1803, 0.0, -0.1282), (-0.1879, 0.01843, 0.1574), (-0.2095, 0.7245, -0.1574), (-0.1879, 0.7061, 0.1574), (0.1803, 0.0, 0.1282), (0.2095, 0.7245, 0.1574), (-0.2095, 0.7245, 0.1574), (-0.1803, 0.0, 0.1282), (0.1879, 0.01843, -0.1329), (0.1879, 0.7061, -0.1329), (-0.1879, 0.7061, -0.1329), (-0.1879, 0.01843, -0.1329), (0.2095, 0.0, -0.1574), (0.2095, 0.0, 0.1574), (-0.2095, 0.0, 0.1574), (-0.2095, 0.0, -0.1574), (0.1768, 0.009609, -0.1247), (0.1768, 0.009609, 0.1247), (-0.1768, 0.009609, 0.1247), (-0.1768, 0.009609, -0.1247), (0.1803, 0.009609, -0.1282), (0.1803, 0.009609, 0.1282), (-0.1803, 0.009609, 0.1282), (-0.1803, 0.009609, -0.1282), (0.1768, 0.0, -0.1247), (0.1768, 0.0, 0.1247), (-0.1768, 0.0, 0.1247), (-0.1768, 0.0, -0.1247), (0.0645, -0.02199, 0.04223), (0.0645, -2.607e-08, 0.028), (-0.0782, -2.607e-08, 0.028), (0.0782, -0.03622, 0.028), (0.0782, -0.03622, 0.04223), (-0.0782, -0.03622, 0.028), (-0.0782, -0.03622, 0.04223), (-0.0645, -0.02199, 0.028), (0.0645, -0.02199, 0.028), (-0.0645, -0.02199, 0.04223), (0.0782, -2.607e-08, 0.04223), (0.0782, -2.607e-08, 0.028), (-0.0645, -2.607e-08, 0.04223), (-0.0782, -2.607e-08, 0.04223), (-0.0645, -2.607e-08, 0.028), (0.0645, -2.607e-08, 0.04223)], [], [(16, 2, 9, 17), (2, 6, 10, 9), (6, 19, 18, 10), (4, 27, 26, 11), (1, 12, 15, 5), (1, 17, 9, 3), (3, 9, 10, 7), (7, 10, 18, 5), (5, 18, 17, 1), (14, 15, 12, 13), (7, 14, 13, 3), (5, 15, 14, 7), (3, 13, 12, 1), (0, 16, 17, 8), (11, 18, 19, 4), (4, 19, 16, 0), (8, 17, 18, 11), (22, 30, 29, 21), (0, 24, 27, 4), (8, 25, 24, 0), (11, 26, 25, 8), (20, 24, 25, 21), (22, 26, 27, 23), (23, 27, 24, 20), (21, 25, 26, 22), (31, 28, 29, 30), (23, 31, 30, 22), (20, 28, 31, 23), (21, 29, 28, 20), (35, 43, 42, 36), (41, 38, 36, 32), (40, 35, 37, 39), (37, 35, 36, 38), (36, 42, 47, 32), (40, 39, 41, 32), (37, 34, 46, 39), (38, 45, 34, 37), (32, 47, 33, 40), (40, 33, 43, 35), (39, 46, 44, 41), (41, 44, 45, 38), (2, 16, 19, 6)])
me_cube_005.polygons.foreach_set('use_smooth', [True] * 42)
_uv = me_cube_005.uv_layers.new(name='UVMap')
_uv.uv.foreach_set('vector', [0.6911, 0.2038, 0.6911, 0.07528, 0.7469, 0.07528, 0.7469, 0.2038, 0.7469, 0.01946, 0.8212, 0.01946, 0.8212, 0.07528, 0.7469, 0.07528, 0.877, 0.07528, 0.877, 0.2038, 0.8212, 0.2038, 0.8212, 0.07528, 0.6817, 0.2741, 0.6817, 0.2758, 0.6362, 0.2758, 0.6362, 0.2741, 0.763, 0.8474, 0.8145, 0.8474, 0.8145, 0.9141, 0.763, 0.9141, 0.7507, 0.2005, 0.7469, 0.2038, 0.7469, 0.07528, 0.7507, 0.07855, 0.7507, 0.07855, 0.7469, 0.07528, 0.8212, 0.07528, 0.8174, 0.07855, 0.8174, 0.07855, 0.8212, 0.07528, 0.8212, 0.2038, 0.8174, 0.2005, 0.8174, 0.2005, 0.8212, 0.2038, 0.7469, 0.2038, 0.7507, 0.2005, 0.9365, 0.9141, 0.8145, 0.9141, 0.8145, 0.8474, 0.9365, 0.8474, 0.988, 0.9141, 0.9365, 0.9141, 0.9365, 0.8474, 0.988, 0.8474, 0.8145, 0.9656, 0.8145, 0.9141, 0.9365, 0.9141, 0.9365, 0.9656, 0.9365, 0.796, 0.9365, 0.8474, 0.8145, 0.8474, 0.8145, 0.796, 0.7521, 0.2544, 0.7469, 0.2596, 0.7469, 0.2038, 0.7521, 0.209, 0.816, 0.209, 0.8212, 0.2038, 0.8212, 0.2596, 0.816, 0.2544, 0.816, 0.2544, 0.8212, 0.2596, 0.7469, 0.2596, 0.7521, 0.2544, 0.7521, 0.209, 0.7469, 0.2038, 0.8212, 0.2038, 0.816, 0.209, 0.7764, 0.003469, 0.7764, 0.005174, 0.7137, 0.005174, 0.7137, 0.003469, 0.7457, 0.2741, 0.7457, 0.2758, 0.6817, 0.2758, 0.6817, 0.2741, 0.7911, 0.2741, 0.7911, 0.2758, 0.7457, 0.2758, 0.7457, 0.2741, 0.6362, 0.2741, 0.6362, 0.2758, 0.5723, 0.2758, 0.5723, 0.2741, 0.2916, 0.006106, 0.2925, 0.005154, 0.292, 0.05408, 0.2911, 0.05312, 0.2334, 0.05312, 0.2325, 0.05408, 0.233, 0.005154, 0.2339, 0.006107, 0.2339, 0.006107, 0.233, 0.005154, 0.2925, 0.005154, 0.2916, 0.006106, 0.2911, 0.05312, 0.292, 0.05408, 0.2325, 0.05408, 0.2334, 0.05312, 0.7518, 0.1297, 0.8145, 0.1297, 0.8145, 0.174, 0.7518, 0.174, 0.8206, 0.003469, 0.8206, 0.005174, 0.7764, 0.005174, 0.7764, 0.003469, 0.8834, 0.00347, 0.8834, 0.005174, 0.8206, 0.005174, 0.8206, 0.003469, 0.7137, 0.003469, 0.7137, 0.005174, 0.6694, 0.005174, 0.6694, 0.003469, 0.5244, 0.000531, 0.5309, 0.000531, 0.5309, 0.003054, 0.5244, 0.003054, 0.5041, 0.01063, 0.5016, 0.008103, 0.5294, 0.008103, 0.5269, 0.01063, 0.2603, 0.01116, 0.2627, 0.01369, 0.235, 0.01369, 0.2374, 0.01116, 0.4967, 0.000531, 0.5244, 0.000531, 0.5244, 0.003054, 0.4967, 0.003054, 0.5294, 0.008103, 0.5294, 0.01453, 0.5269, 0.01453, 0.5269, 0.01063, 0.7643, 0.01189, 0.7414, 0.01189, 0.7414, 0.009367, 0.7643, 0.009367, 0.235, 0.01369, 0.235, 0.007261, 0.2374, 0.007261, 0.2374, 0.01116, 0.4967, 0.003054, 0.4903, 0.003054, 0.4903, 0.000531, 0.4967, 0.000531, 0.7643, 0.009367, 0.7682, 0.009367, 0.7682, 0.01189, 0.7643, 0.01189, 0.2603, 0.01116, 0.2603, 0.007261, 0.2627, 0.007261, 0.2627, 0.01369, 0.7414, 0.01189, 0.7375, 0.01189, 0.7375, 0.009367, 0.7414, 0.009367, 0.5041, 0.01063, 0.5041, 0.01453, 0.5016, 0.01453, 0.5016, 0.008103, 0.7597, 0.8766, 0.6312, 0.8766, 0.6312, 0.8023, 0.7597, 0.8023])
me_cube_005.materials.append(mat_desk1)
me_cube_005.use_remesh_preserve_volume = False
me_cube_005.use_remesh_preserve_attributes = False
me_cube_005.use_mirror_vertex_groups = False
me_cube_005.update()
me_cube = bpy.data.meshes.new('Cube')
me_cube.from_pydata([(1.073, -0.4067, 0.7838), (1.107, -0.4373, 0.8348), (1.073, 0.4067, 0.7838), (1.107, 0.4373, 0.8348), (1.107, -0.4373, 0.7838), (1.107, 0.4373, 0.7838), (0.5539, 0.4067, 0.7838), (0.5539, -0.4067, 0.7838), (0.5388, 0.3831, 0.7838), (0.5388, 0.3253, 0.7838), (0.5388, 0.3253, 0.1712), (0.5388, 0.3831, 0.1712), (0.5539, 0.4067, 0.06559), (0.601, -0.4067, 0.08617), (1.073, 0.4067, 0.06559), (1.026, -0.4067, 0.08617), (0.5789, -0.3675, 0.0), (1.048, -0.3675, 0.0), (1.048, 0.3675, 0.0), (0.5789, 0.3675, 0.0), (0.5789, 0.3675, 0.06559), (1.048, 0.3675, 0.06559), (1.048, -0.3675, 0.06559), (0.5789, -0.3675, 0.06559), (0.601, -0.4067, 0.7632), (1.026, -0.4067, 0.7632), (0.5539, -0.4067, 0.06559), (1.073, -0.4067, 0.06559), (0.601, 0.341, 0.7632), (1.026, 0.341, 0.7632), (0.601, 0.341, 0.08617), (1.026, 0.341, 0.08617), (0.5539, -0.4067, 0.4115), (0.5539, -0.4067, 0.4379), (0.5539, 0.4067, 0.4379), (0.5539, 0.4067, 0.4115), (1.073, 0.4067, 0.4379), (1.073, 0.4067, 0.4115), (1.073, -0.4067, 0.4379), (1.073, -0.4067, 0.4115), (0.601, -0.4067, 0.4115), (0.601, -0.4067, 0.4379), (1.026, -0.4067, 0.4379), (1.026, -0.4067, 0.4115), (0.601, 0.341, 0.4115), (0.601, 0.341, 0.4379), (1.026, 0.341, 0.4379), (1.026, 0.341, 0.4115), (-1.073, -0.4067, 0.7838), (-1.107, -0.4373, 0.8348), (-1.073, 0.4067, 0.7838), (-1.107, 0.4373, 0.8348), (-1.107, -0.4373, 0.7838), (-1.107, 0.4373, 0.7838), (-0.5539, 0.4067, 0.7838), (-0.5539, -0.4067, 0.7838), (-0.5388, 0.3831, 0.7838), (-0.5388, 0.3253, 0.7838), (-0.5388, 0.3253, 0.1712), (-0.5388, 0.3831, 0.1712), (-0.5539, 0.4067, 0.06559), (-0.601, -0.4067, 0.08617), (-1.073, 0.4067, 0.06559), (-1.026, -0.4067, 0.08617), (-0.5789, -0.3675, 0.0), (-1.048, -0.3675, 0.0), (-1.048, 0.3675, 0.0), (-0.5789, 0.3675, 0.0), (-0.5789, 0.3675, 0.06559), (-1.048, 0.3675, 0.06559), (-1.048, -0.3675, 0.06559), (-0.5789, -0.3675, 0.06559), (-0.601, -0.4067, 0.7632), (-1.026, -0.4067, 0.7632), (-0.5539, -0.4067, 0.06559), (-1.073, -0.4067, 0.06559), (-0.601, 0.341, 0.7632), (-1.026, 0.341, 0.7632), (-0.601, 0.341, 0.08617), (-1.026, 0.341, 0.08617), (-0.5539, -0.4067, 0.4115), (-0.5539, -0.4067, 0.4379), (-0.5539, 0.4067, 0.4379), (-0.5539, 0.4067, 0.4115), (-1.073, 0.4067, 0.4379), (-1.073, 0.4067, 0.4115), (-1.073, -0.4067, 0.4379), (-1.073, -0.4067, 0.4115), (-0.601, -0.4067, 0.4115), (-0.601, -0.4067, 0.4379), (-1.026, -0.4067, 0.4379), (-1.026, -0.4067, 0.4115), (-0.601, 0.341, 0.4115), (-0.601, 0.341, 0.4379), (-1.026, 0.341, 0.4379), (-1.026, 0.341, 0.4115)], [], [(53, 5, 4, 52), (5, 3, 1, 4), (52, 4, 1, 49), (5, 53, 51, 3), (27, 26, 23, 22), (12, 14, 21, 20), (26, 12, 20, 23), (14, 27, 22, 21), (59, 11, 10, 58), (58, 10, 9, 57), (56, 8, 11, 59), (9, 10, 11, 8), (32, 35, 12, 26), (25, 24, 28, 29), (39, 27, 14, 37), (35, 37, 14, 12), (20, 21, 18, 19), (18, 17, 16, 19), (22, 17, 18, 21), (22, 23, 16, 17), (23, 20, 19, 16), (24, 25, 0, 7), (41, 24, 7, 33), (43, 15, 27, 39), (15, 13, 26, 27), (47, 44, 30, 31), (13, 15, 31, 30), (40, 13, 30, 44), (42, 25, 29, 46), (15, 43, 47, 31), (24, 41, 45, 28), (29, 28, 45, 46), (25, 42, 38, 0), (42, 43, 39, 38), (13, 40, 32, 26), (40, 41, 33, 32), (6, 2, 36, 34), (34, 36, 37, 35), (0, 38, 36, 2), (38, 39, 37, 36), (7, 6, 34, 33), (33, 34, 35, 32), (47, 43, 40, 44), (46, 45, 41, 42), (40, 43, 42, 41), (53, 52, 49, 51), (75, 70, 71, 74), (60, 68, 69, 62), (74, 71, 68, 60), (62, 69, 70, 75), (57, 56, 59, 58), (80, 74, 60, 83), (73, 77, 76, 72), (87, 85, 62, 75), (83, 60, 62, 85), (68, 67, 66, 69), (66, 67, 64, 65), (70, 69, 66, 65), (70, 65, 64, 71), (71, 64, 67, 68), (72, 55, 48, 73), (89, 81, 55, 72), (91, 87, 75, 63), (63, 75, 74, 61), (95, 79, 78, 92), (61, 78, 79, 63), (88, 92, 78, 61), (90, 94, 77, 73), (63, 79, 95, 91), (72, 76, 93, 89), (77, 94, 93, 76), (73, 48, 86, 90), (90, 86, 87, 91), (61, 74, 80, 88), (88, 80, 81, 89), (54, 82, 84, 50), (82, 83, 85, 84), (48, 50, 84, 86), (86, 84, 85, 87), (55, 81, 82, 54), (81, 80, 83, 82), (95, 92, 88, 91), (94, 90, 89, 93), (88, 89, 90, 91), (51, 49, 1, 3)])
me_cube.polygons.foreach_set('use_smooth', [True] * 85)
_k = set([(0, 38), (1, 3), (1, 4), (1, 49), (2, 36), (3, 5), (3, 51), (4, 5), (4, 52), (5, 53), (6, 34), (7, 33), (8, 11), (9, 10), (10, 11), (10, 58), (11, 59), (12, 14), (12, 26), (12, 35), (13, 15), (13, 30), (13, 40), (14, 27), (14, 37), (15, 31), (15, 43), (16, 17), (16, 19), (16, 23), (17, 18), (17, 22), (18, 19), (18, 21), (19, 20), (20, 21), (20, 23), (21, 22), (22, 23), (24, 25), (24, 28), (24, 41), (25, 29), (25, 42), (26, 27), (26, 32), (27, 39), (28, 29), (28, 45), (29, 46), (30, 31), (30, 44), (31, 47), (32, 33), (34, 35), (36, 37), (38, 39), (40, 43), (40, 44), (41, 42), (41, 45), (42, 46), (43, 47), (44, 47), (45, 46), (48, 86), (49, 51), (49, 52), (50, 84), (51, 53), (52, 53), (54, 82), (55, 81), (56, 59), (57, 58), (58, 59), (60, 62), (60, 74), (60, 83), (61, 63), (61, 78), (61, 88), (62, 75), (62, 85), (63, 79), (63, 91), (64, 65), (64, 67), (64, 71), (65, 66), (65, 70), (66, 67), (66, 69), (67, 68), (68, 69), (68, 71), (69, 70), (70, 71), (72, 73), (72, 76), (72, 89), (73, 77), (73, 90), (74, 75), (74, 80), (75, 87), (76, 77), (76, 93), (77, 94), (78, 79), (78, 92), (79, 95), (80, 81), (82, 83), (84, 85), (86, 87), (88, 91), (88, 92), (89, 90), (89, 93), (90, 94), (91, 95), (92, 95), (93, 94)])
me_cube.attributes.new('sharp_edge', 'BOOLEAN', 'EDGE').data.foreach_set('value', [ (min(e.vertices), max(e.vertices)) in _k for e in me_cube.edges])
_uv = me_cube.uv_layers.new(name='UVMap')
_uv.uv.foreach_set('vector', [0.3809, 0.3113, 0.009108, 0.3113, 0.009108, 0.1645, 0.3809, 0.1645, 0.0005424, 0.009109, 0.009108, 0.009109, 0.009108, 0.1559, 0.0005426, 0.1559, 0.3809, 0.1645, 0.009108, 0.1645, 0.009108, 0.1559, 0.3809, 0.1559, 0.009108, 0.0005431, 0.3809, 0.0005431, 0.3809, 0.009108, 0.009108, 0.009109, 0.9001, 0.3913, 0.9872, 0.3913, 0.983, 0.3978, 0.9043, 0.3978, 0.9872, 0.5278, 0.9001, 0.5278, 0.9043, 0.5212, 0.983, 0.5212, 0.9872, 0.3913, 0.9872, 0.5278, 0.983, 0.5212, 0.983, 0.3978, 0.9001, 0.5278, 0.9001, 0.3913, 0.9043, 0.3978, 0.9043, 0.5212, 0.5957, 0.1105, 0.4677, 0.2384, 0.4609, 0.2315, 0.5888, 0.1036, 0.5888, 0.1036, 0.4609, 0.2315, 0.3881, 0.1588, 0.5161, 0.03088, 0.6684, 0.1832, 0.5405, 0.3111, 0.4677, 0.2384, 0.5957, 0.1105, 0.3881, 0.3043, 0.4609, 0.2315, 0.4677, 0.2384, 0.395, 0.3111, 0.3113, 0.4968, 0.4478, 0.4968, 0.4478, 0.5549, 0.3113, 0.5549, 0.5281, 0.5787, 0.5785, 0.5283, 0.6672, 0.6171, 0.6168, 0.6675, 0.2242, 0.4968, 0.2242, 0.5549, 0.08763, 0.5549, 0.08763, 0.4968, 0.0005385, 0.4968, 0.08763, 0.4968, 0.08763, 0.5549, 0.0005385, 0.5549, 0.8506, 0.379, 0.8506, 0.3003, 0.8616, 0.3003, 0.8616, 0.379, 0.8616, 0.3003, 0.985, 0.3003, 0.985, 0.379, 0.8616, 0.379, 0.985, 0.2893, 0.985, 0.3003, 0.8616, 0.3003, 0.8616, 0.2893, 0.996, 0.3003, 0.996, 0.379, 0.985, 0.379, 0.985, 0.3003, 0.985, 0.39, 0.8616, 0.39, 0.8616, 0.379, 0.985, 0.379, 0.3034, 0.4377, 0.2321, 0.4377, 0.2242, 0.4343, 0.3113, 0.4343, 0.3034, 0.4924, 0.3034, 0.4377, 0.3113, 0.4343, 0.3113, 0.4924, 0.2321, 0.4968, 0.2321, 0.5514, 0.2242, 0.5549, 0.2242, 0.4968, 0.2321, 0.5514, 0.3034, 0.5514, 0.3113, 0.5549, 0.2242, 0.5549, 0.4163, 0.7022, 0.3659, 0.7526, 0.3273, 0.714, 0.3777, 0.6636, 0.2385, 0.6252, 0.289, 0.5748, 0.3777, 0.6636, 0.3273, 0.714, 0.2772, 0.8413, 0.2385, 0.8027, 0.3273, 0.714, 0.3659, 0.7526, 0.5667, 0.7949, 0.5281, 0.7562, 0.6168, 0.6675, 0.6555, 0.7061, 0.4665, 0.5748, 0.5051, 0.6134, 0.4163, 0.7022, 0.3777, 0.6636, 0.756, 0.5283, 0.7946, 0.5669, 0.7059, 0.6557, 0.6672, 0.6171, 0.6168, 0.6675, 0.6672, 0.6171, 0.7059, 0.6557, 0.6555, 0.7061, 0.2321, 0.4377, 0.2321, 0.4924, 0.2242, 0.4924, 0.2242, 0.4343, 0.2321, 0.4924, 0.2321, 0.4968, 0.2242, 0.4968, 0.2242, 0.4924, 0.3034, 0.5514, 0.3034, 0.4968, 0.3113, 0.4968, 0.3113, 0.5549, 0.3034, 0.4968, 0.3034, 0.4924, 0.3113, 0.4924, 0.3113, 0.4968, 0.0005386, 0.4343, 0.08763, 0.4343, 0.08763, 0.4924, 0.0005385, 0.4924, 0.0005385, 0.4924, 0.08763, 0.4924, 0.08763, 0.4968, 0.0005385, 0.4968, 0.2242, 0.4343, 0.2242, 0.4924, 0.08763, 0.4924, 0.08763, 0.4343, 0.2242, 0.4924, 0.2242, 0.4968, 0.08763, 0.4968, 0.08763, 0.4924, 0.3113, 0.4343, 0.4478, 0.4343, 0.4478, 0.4924, 0.3113, 0.4924, 0.3113, 0.4924, 0.4478, 0.4924, 0.4478, 0.4968, 0.3113, 0.4968, 0.4163, 0.7022, 0.5051, 0.7909, 0.4547, 0.8413, 0.3659, 0.7526, 0.6555, 0.7061, 0.7059, 0.6557, 0.7946, 0.7445, 0.7442, 0.7949, 0.3034, 0.4968, 0.2321, 0.4968, 0.2321, 0.4924, 0.3034, 0.4924, 0.3895, 0.009108, 0.3895, 0.1559, 0.3809, 0.1559, 0.3809, 0.009108, 0.8629, 0.02636, 0.8695, 0.03055, 0.8695, 0.1093, 0.8629, 0.1135, 0.9995, 0.1135, 0.9929, 0.1093, 0.9929, 0.03055, 0.9995, 0.02636, 0.8629, 0.1135, 0.8695, 0.1093, 0.9929, 0.1093, 0.9995, 0.1135, 0.9995, 0.02636, 0.9929, 0.03055, 0.8695, 0.03055, 0.8629, 0.02636, 0.6615, 0.03088, 0.6684, 0.03774, 0.5957, 0.1105, 0.5888, 0.1036, 0.1371, 0.375, 0.1371, 0.4331, 0.000537, 0.4331, 0.000537, 0.375, 0.7155, 0.3898, 0.6267, 0.4786, 0.5763, 0.4282, 0.6651, 0.3394, 0.2242, 0.375, 0.3607, 0.375, 0.3607, 0.4331, 0.2242, 0.4331, 0.4478, 0.375, 0.4478, 0.4331, 0.3607, 0.4331, 0.3607, 0.375, 0.8629, 0.26, 0.8629, 0.249, 0.9416, 0.249, 0.9416, 0.26, 0.9416, 0.249, 0.8629, 0.249, 0.8629, 0.1256, 0.9416, 0.1256, 0.9526, 0.1256, 0.9526, 0.249, 0.9416, 0.249, 0.9416, 0.1256, 0.9416, 0.1146, 0.9416, 0.1256, 0.8629, 0.1256, 0.8629, 0.1146, 0.8519, 0.1256, 0.8629, 0.1256, 0.8629, 0.249, 0.8519, 0.249, 0.145, 0.316, 0.1371, 0.3125, 0.2242, 0.3125, 0.2163, 0.316, 0.145, 0.3706, 0.1371, 0.3706, 0.1371, 0.3125, 0.145, 0.316, 0.2163, 0.375, 0.2242, 0.375, 0.2242, 0.4331, 0.2163, 0.4296, 0.2163, 0.4296, 0.2242, 0.4331, 0.1371, 0.4331, 0.145, 0.4296, 0.1281, 0.7341, 0.08952, 0.6955, 0.1399, 0.645, 0.1786, 0.6837, 0.05117, 0.5563, 0.1399, 0.645, 0.08952, 0.6955, 0.000762, 0.6067, 0.2673, 0.5949, 0.1786, 0.6837, 0.1399, 0.645, 0.2287, 0.5563, 0.6768, 0.606, 0.5881, 0.5172, 0.6267, 0.4786, 0.7155, 0.5673, 0.000762, 0.7842, 0.08952, 0.6955, 0.1281, 0.7341, 0.03939, 0.8228, 0.4875, 0.3394, 0.5763, 0.4282, 0.5377, 0.4668, 0.4489, 0.378, 0.6267, 0.4786, 0.5881, 0.5172, 0.5377, 0.4668, 0.5763, 0.4282, 0.2163, 0.316, 0.2242, 0.3125, 0.2242, 0.3706, 0.2163, 0.3706, 0.2163, 0.3706, 0.2242, 0.3706, 0.2242, 0.375, 0.2163, 0.375, 0.145, 0.4296, 0.1371, 0.4331, 0.1371, 0.375, 0.145, 0.375, 0.145, 0.375, 0.1371, 0.375, 0.1371, 0.3706, 0.145, 0.3706, 0.4478, 0.3125, 0.4478, 0.3706, 0.3607, 0.3706, 0.3607, 0.3125, 0.4478, 0.3706, 0.4478, 0.375, 0.3607, 0.375, 0.3607, 0.3706, 0.2242, 0.3125, 0.3607, 0.3125, 0.3607, 0.3706, 0.2242, 0.3706, 0.2242, 0.3706, 0.3607, 0.3706, 0.3607, 0.375, 0.2242, 0.375, 0.1371, 0.3125, 0.1371, 0.3706, 0.000537, 0.3706, 0.000537, 0.3125, 0.1371, 0.3706, 0.1371, 0.375, 0.000537, 0.375, 0.000537, 0.3706, 0.1281, 0.7341, 0.1786, 0.6837, 0.2673, 0.7724, 0.2169, 0.8228, 0.5881, 0.5172, 0.4993, 0.606, 0.4489, 0.5556, 0.5377, 0.4668, 0.145, 0.375, 0.145, 0.3706, 0.2163, 0.3706, 0.2163, 0.375, 0.3809, 0.009108, 0.3809, 0.1559, 0.009108, 0.1559, 0.009108, 0.009109])
me_cube.materials.append(mat_desk1)
me_cube.use_remesh_preserve_volume = False
me_cube.use_remesh_preserve_attributes = False
me_cube.use_mirror_vertex_groups = False
me_cube.update()
me_cube_006 = bpy.data.meshes.new('Cube.006')
me_cube_006.from_pydata([(0.1879, 0.01843, 0.1574), (0.2095, 0.7245, -0.1574), (0.1879, 0.7061, 0.1574), (-0.1879, 0.01843, 0.1574), (-0.2095, 0.7245, -0.1574), (-0.1879, 0.7061, 0.1574), (0.2095, 0.7245, 0.1574), (-0.2095, 0.7245, 0.1574), (0.1879, 0.01843, -0.1329), (0.1879, 0.7061, -0.1329), (-0.1879, 0.7061, -0.1329), (-0.1879, 0.01843, -0.1329), (0.2095, 0.0, -0.1574), (0.2095, 0.0, 0.1574), (-0.2095, 0.0, 0.1574), (-0.2095, 0.0, -0.1574), (0.0645, -0.02199, 0.04223), (0.0645, -2.607e-08, 0.028), (-0.0782, -2.607e-08, 0.028), (0.0782, -0.03622, 0.028), (0.0782, -0.03622, 0.04223), (-0.0782, -0.03622, 0.028), (-0.0782, -0.03622, 0.04223), (-0.0645, -0.02199, 0.028), (0.0645, -0.02199, 0.028), (-0.0645, -0.02199, 0.04223), (0.0782, -2.607e-08, 0.04223), (0.0782, -2.607e-08, 0.028), (-0.0645, -2.607e-08, 0.04223), (-0.0782, -2.607e-08, 0.04223), (-0.0645, -2.607e-08, 0.028), (0.0645, -2.607e-08, 0.04223)], [], [(12, 1, 6, 13), (1, 4, 7, 6), (4, 15, 14, 7), (0, 8, 11, 3), (0, 13, 6, 2), (2, 6, 7, 5), (5, 7, 14, 3), (3, 14, 13, 0), (10, 11, 8, 9), (5, 10, 9, 2), (3, 11, 10, 5), (2, 9, 8, 0), (19, 27, 26, 20), (25, 22, 20, 16), (24, 19, 21, 23), (21, 19, 20, 22), (20, 26, 31, 16), (24, 23, 25, 16), (21, 18, 30, 23), (22, 29, 18, 21), (16, 31, 17, 24), (24, 17, 27, 19), (23, 30, 28, 25), (25, 28, 29, 22), (1, 12, 15, 4), (14, 15, 12, 13)])
me_cube_006.polygons.foreach_set('use_smooth', [True] * 26)
_k = set([(0, 2), (0, 3), (0, 8), (1, 4), (1, 6), (1, 12), (2, 5), (2, 9), (3, 5), (3, 11), (4, 7), (4, 15), (5, 10), (6, 7), (6, 13), (7, 14), (8, 9), (8, 11), (9, 10), (10, 11), (12, 13), (12, 15), (13, 14), (14, 15), (16, 24), (16, 25), (16, 31), (17, 24), (18, 21), (19, 20), (19, 21), (19, 27), (20, 22), (20, 26), (21, 22), (22, 29), (23, 24), (23, 25), (23, 30), (25, 28)])
me_cube_006.attributes.new('sharp_edge', 'BOOLEAN', 'EDGE').data.foreach_set('value', [ (min(e.vertices), max(e.vertices)) in _k for e in me_cube_006.edges])
_uv = me_cube_006.uv_layers.new(name='UVMap')
_uv.uv.foreach_set('vector', [0.7122, 0.9301, 0.5982, 0.9301, 0.5982, 0.8806, 0.7122, 0.8806, 0.5487, 0.8806, 0.5487, 0.8147, 0.5982, 0.8147, 0.5982, 0.8806, 0.5982, 0.7652, 0.7122, 0.7652, 0.7122, 0.8147, 0.5982, 0.8147, 0.8675, 0.7562, 0.8675, 0.8018, 0.8084, 0.8018, 0.8084, 0.7562, 0.7093, 0.8772, 0.7122, 0.8806, 0.5982, 0.8806, 0.6011, 0.8772, 0.6011, 0.8772, 0.5982, 0.8806, 0.5982, 0.8147, 0.6011, 0.8181, 0.6011, 0.8181, 0.5982, 0.8147, 0.7122, 0.8147, 0.7093, 0.8181, 0.7093, 0.8181, 0.7122, 0.8147, 0.7122, 0.8806, 0.7093, 0.8772, 0.8084, 0.91, 0.8084, 0.8018, 0.8675, 0.8018, 0.8675, 0.91, 0.8084, 0.9556, 0.8084, 0.91, 0.8675, 0.91, 0.8675, 0.9556, 0.7627, 0.8018, 0.8084, 0.8018, 0.8084, 0.91, 0.7627, 0.91, 0.9131, 0.91, 0.8675, 0.91, 0.8675, 0.8018, 0.9131, 0.8018, 0.6176, 0.0005361, 0.6233, 0.0005361, 0.6233, 0.002773, 0.6176, 0.002773, 0.4814, 0.003993, 0.4836, 0.00623, 0.459, 0.00623, 0.4611, 0.003993, 0.5381, 0.002777, 0.536, 0.0005398, 0.5606, 0.0005398, 0.5584, 0.002777, 0.593, 0.0005361, 0.6176, 0.0005361, 0.6176, 0.002773, 0.593, 0.002773, 0.459, 0.00623, 0.459, 0.0005339, 0.4611, 0.0005339, 0.4611, 0.003993, 0.7876, 0.002776, 0.7673, 0.002776, 0.7673, 0.0005389, 0.7876, 0.0005389, 0.5606, 0.0005398, 0.5606, 0.006236, 0.5584, 0.006236, 0.5584, 0.002777, 0.593, 0.002773, 0.5873, 0.002773, 0.5873, 0.0005361, 0.593, 0.0005361, 0.7876, 0.0005389, 0.791, 0.0005389, 0.791, 0.002776, 0.7876, 0.002776, 0.5381, 0.002777, 0.5381, 0.006236, 0.536, 0.006236, 0.536, 0.0005398, 0.7673, 0.002776, 0.7638, 0.002776, 0.7638, 0.0005389, 0.7673, 0.0005389, 0.4814, 0.003993, 0.4814, 0.0005339, 0.4836, 0.0005339, 0.4836, 0.00623, 0.9845, 0.09784, 0.8706, 0.09784, 0.8706, 0.03195, 0.9845, 0.03195, 0.7122, 0.8147, 0.7616, 0.8147, 0.7616, 0.8806, 0.7122, 0.8806])
me_cube_006.materials.append(mat_desk1)
me_cube_006.use_remesh_preserve_volume = False
me_cube_006.use_remesh_preserve_attributes = False
me_cube_006.use_mirror_vertex_groups = False
me_cube_006.update()
me_cube_009 = bpy.data.meshes.new('Cube.009')
me_cube_009.from_pydata([(0.1879, 0.01843, 0.1574), (0.2095, 0.7245, -0.1574), (0.1879, 0.7061, 0.1574), (-0.1879, 0.01843, 0.1574), (-0.2095, 0.7245, -0.1574), (-0.1879, 0.7061, 0.1574), (0.2095, 0.7245, 0.1574), (-0.2095, 0.7245, 0.1574), (0.1879, 0.01843, -0.1329), (0.1879, 0.7061, -0.1329), (-0.1879, 0.7061, -0.1329), (-0.1879, 0.01843, -0.1329), (0.2095, 0.0, -0.1574), (0.2095, 0.0, 0.1574), (-0.2095, 0.0, 0.1574), (-0.2095, 0.0, -0.1574), (0.0645, -0.02199, 0.04223), (0.0645, -2.607e-08, 0.028), (-0.0782, -2.607e-08, 0.028), (0.0782, -0.03622, 0.028), (0.0782, -0.03622, 0.04223), (-0.0782, -0.03622, 0.028), (-0.0782, -0.03622, 0.04223), (-0.0645, -0.02199, 0.028), (0.0645, -0.02199, 0.028), (-0.0645, -0.02199, 0.04223), (0.0782, -2.607e-08, 0.04223), (0.0782, -2.607e-08, 0.028), (-0.0645, -2.607e-08, 0.04223), (-0.0782, -2.607e-08, 0.04223), (-0.0645, -2.607e-08, 0.028), (0.0645, -2.607e-08, 0.04223)], [], [(12, 1, 6, 13), (1, 4, 7, 6), (4, 15, 14, 7), (0, 8, 11, 3), (0, 13, 6, 2), (2, 6, 7, 5), (5, 7, 14, 3), (3, 14, 13, 0), (10, 11, 8, 9), (5, 10, 9, 2), (3, 11, 10, 5), (2, 9, 8, 0), (19, 27, 26, 20), (25, 22, 20, 16), (24, 19, 21, 23), (21, 19, 20, 22), (20, 26, 31, 16), (24, 23, 25, 16), (21, 18, 30, 23), (22, 29, 18, 21), (16, 31, 17, 24), (24, 17, 27, 19), (23, 30, 28, 25), (25, 28, 29, 22), (1, 12, 15, 4), (14, 15, 12, 13)])
me_cube_009.polygons.foreach_set('use_smooth', [True] * 26)
_k = set([(0, 2), (0, 3), (0, 8), (1, 4), (1, 6), (1, 12), (2, 5), (2, 9), (3, 5), (3, 11), (4, 7), (4, 15), (5, 10), (6, 7), (6, 13), (7, 14), (8, 9), (8, 11), (9, 10), (10, 11), (12, 13), (12, 15), (13, 14), (14, 15), (16, 24), (16, 25), (16, 31), (17, 24), (18, 21), (19, 20), (19, 21), (19, 27), (20, 22), (20, 26), (21, 22), (22, 29), (23, 24), (23, 25), (23, 30), (25, 28)])
me_cube_009.attributes.new('sharp_edge', 'BOOLEAN', 'EDGE').data.foreach_set('value', [ (min(e.vertices), max(e.vertices)) in _k for e in me_cube_009.edges])
_uv = me_cube_009.uv_layers.new(name='UVMap')
_uv.uv.foreach_set('vector', [0.7917, 0.3401, 0.6778, 0.3401, 0.6778, 0.2906, 0.7917, 0.2906, 0.6283, 0.2906, 0.6283, 0.2247, 0.6778, 0.2247, 0.6778, 0.2906, 0.6778, 0.1752, 0.7917, 0.1752, 0.7917, 0.2247, 0.6778, 0.2247, 0.02826, 0.8358, 0.07391, 0.8358, 0.07391, 0.8949, 0.02826, 0.8949, 0.7888, 0.2872, 0.7917, 0.2906, 0.6778, 0.2906, 0.6807, 0.2872, 0.6807, 0.2872, 0.6778, 0.2906, 0.6778, 0.2247, 0.6807, 0.2281, 0.6807, 0.2281, 0.6778, 0.2247, 0.7917, 0.2247, 0.7888, 0.2281, 0.7888, 0.2281, 0.7917, 0.2247, 0.7917, 0.2906, 0.7888, 0.2872, 0.1821, 0.8949, 0.07391, 0.8949, 0.07391, 0.8358, 0.1821, 0.8358, 0.2277, 0.8949, 0.1821, 0.8949, 0.1821, 0.8358, 0.2277, 0.8358, 0.07391, 0.9406, 0.07391, 0.8949, 0.1821, 0.8949, 0.1821, 0.9406, 0.1821, 0.7902, 0.1821, 0.8358, 0.07391, 0.8358, 0.07391, 0.7902, 0.6547, 0.0005385, 0.6604, 0.0005385, 0.6604, 0.002776, 0.6547, 0.002776, 0.5071, 0.003992, 0.5092, 0.006229, 0.4846, 0.006229, 0.4868, 0.003992, 0.3841, 0.00278, 0.382, 0.0005428, 0.4066, 0.0005427, 0.4044, 0.00278, 0.6301, 0.0005385, 0.6547, 0.0005385, 0.6547, 0.002776, 0.6301, 0.002776, 0.4846, 0.006229, 0.4846, 0.0005329, 0.4868, 0.0005329, 0.4868, 0.003992, 0.8159, 0.002777, 0.7956, 0.002777, 0.7956, 0.0005398, 0.8159, 0.0005398, 0.4066, 0.0005427, 0.4066, 0.006239, 0.4044, 0.006239, 0.4044, 0.00278, 0.6301, 0.002776, 0.6244, 0.002776, 0.6244, 0.0005385, 0.6301, 0.0005385, 0.8159, 0.0005398, 0.8193, 0.0005398, 0.8193, 0.002777, 0.8159, 0.002777, 0.3841, 0.00278, 0.3841, 0.006239, 0.382, 0.006239, 0.382, 0.0005428, 0.7956, 0.002777, 0.7921, 0.002777, 0.7921, 0.0005398, 0.7956, 0.0005398, 0.5071, 0.003992, 0.5071, 0.000533, 0.5092, 0.000533, 0.5092, 0.006229, 0.9815, 0.5948, 0.8675, 0.5948, 0.8675, 0.529, 0.9815, 0.529, 0.7917, 0.2247, 0.8412, 0.2247, 0.8412, 0.2906, 0.7917, 0.2906])
me_cube_009.materials.append(mat_desk1)
me_cube_009.use_remesh_preserve_volume = False
me_cube_009.use_remesh_preserve_attributes = False
me_cube_009.use_mirror_vertex_groups = False
me_cube_009.update()
me_cube_011 = bpy.data.meshes.new('Cube.011')
me_cube_011.from_pydata([(0.1879, 0.01843, 0.1574), (0.2095, 0.7245, -0.1574), (0.1879, 0.7061, 0.1574), (-0.1879, 0.01843, 0.1574), (-0.2095, 0.7245, -0.1574), (-0.1879, 0.7061, 0.1574), (0.2095, 0.7245, 0.1574), (-0.2095, 0.7245, 0.1574), (0.1879, 0.01843, -0.1329), (0.1879, 0.7061, -0.1329), (-0.1879, 0.7061, -0.1329), (-0.1879, 0.01843, -0.1329), (0.2095, 0.0, -0.1574), (0.2095, 0.0, 0.1574), (-0.2095, 0.0, 0.1574), (-0.2095, 0.0, -0.1574), (0.0645, -0.02199, 0.04223), (0.0645, -2.607e-08, 0.028), (-0.0782, -2.607e-08, 0.028), (0.0782, -0.03622, 0.028), (0.0782, -0.03622, 0.04223), (-0.0782, -0.03622, 0.028), (-0.0782, -0.03622, 0.04223), (-0.0645, -0.02199, 0.028), (0.0645, -0.02199, 0.028), (-0.0645, -0.02199, 0.04223), (0.0782, -2.607e-08, 0.04223), (0.0782, -2.607e-08, 0.028), (-0.0645, -2.607e-08, 0.04223), (-0.0782, -2.607e-08, 0.04223), (-0.0645, -2.607e-08, 0.028), (0.0645, -2.607e-08, 0.04223)], [], [(12, 1, 6, 13), (1, 4, 7, 6), (4, 15, 14, 7), (0, 8, 11, 3), (0, 13, 6, 2), (2, 6, 7, 5), (5, 7, 14, 3), (3, 14, 13, 0), (10, 11, 8, 9), (5, 10, 9, 2), (3, 11, 10, 5), (2, 9, 8, 0), (19, 27, 26, 20), (25, 22, 20, 16), (24, 19, 21, 23), (21, 19, 20, 22), (20, 26, 31, 16), (24, 23, 25, 16), (21, 18, 30, 23), (22, 29, 18, 21), (16, 31, 17, 24), (24, 17, 27, 19), (23, 30, 28, 25), (25, 28, 29, 22), (1, 12, 15, 4), (14, 15, 12, 13)])
me_cube_011.polygons.foreach_set('use_smooth', [True] * 26)
_k = set([(0, 2), (0, 3), (0, 8), (1, 4), (1, 6), (1, 12), (2, 5), (2, 9), (3, 5), (3, 11), (4, 7), (4, 15), (5, 10), (6, 7), (6, 13), (7, 14), (8, 9), (8, 11), (9, 10), (10, 11), (12, 13), (12, 15), (13, 14), (14, 15), (16, 24), (16, 25), (16, 31), (17, 24), (18, 21), (19, 20), (19, 21), (19, 27), (20, 22), (20, 26), (21, 22), (22, 29), (23, 24), (23, 25), (23, 30), (25, 28)])
me_cube_011.attributes.new('sharp_edge', 'BOOLEAN', 'EDGE').data.foreach_set('value', [ (min(e.vertices), max(e.vertices)) in _k for e in me_cube_011.edges])
_uv = me_cube_011.uv_layers.new(name='UVMap')
_uv.uv.foreach_set('vector', [0.7341, 0.5048, 0.7341, 0.3908, 0.7836, 0.3908, 0.7836, 0.5048, 0.7836, 0.3413, 0.8495, 0.3413, 0.8495, 0.3908, 0.7836, 0.3908, 0.899, 0.3908, 0.899, 0.5048, 0.8495, 0.5048, 0.8495, 0.3908, 0.266, 0.8543, 0.3117, 0.8543, 0.3117, 0.9134, 0.266, 0.9134, 0.787, 0.5019, 0.7836, 0.5048, 0.7836, 0.3908, 0.787, 0.3937, 0.787, 0.3937, 0.7836, 0.3908, 0.8495, 0.3908, 0.8461, 0.3937, 0.8461, 0.3937, 0.8495, 0.3908, 0.8495, 0.5048, 0.8461, 0.5019, 0.8461, 0.5019, 0.8495, 0.5048, 0.7836, 0.5048, 0.787, 0.5019, 0.4198, 0.9134, 0.3117, 0.9134, 0.3117, 0.8543, 0.4198, 0.8543, 0.4655, 0.9134, 0.4198, 0.9134, 0.4198, 0.8543, 0.4655, 0.8543, 0.3117, 0.959, 0.3117, 0.9134, 0.4198, 0.9134, 0.4198, 0.959, 0.4198, 0.8087, 0.4198, 0.8543, 0.3117, 0.8543, 0.3117, 0.8087, 0.6917, 0.0005377, 0.6974, 0.0005377, 0.6974, 0.002775, 0.6917, 0.002775, 0.5841, 0.003999, 0.5862, 0.006236, 0.5616, 0.006236, 0.5638, 0.003999, 0.4098, 0.002776, 0.4076, 0.0005388, 0.4322, 0.0005388, 0.4301, 0.002776, 0.6671, 0.0005377, 0.6917, 0.0005377, 0.6917, 0.002775, 0.6671, 0.002775, 0.5616, 0.006236, 0.5616, 0.0005398, 0.5638, 0.0005398, 0.5638, 0.003999, 0.7593, 0.002771, 0.739, 0.002771, 0.739, 0.0005339, 0.7593, 0.0005339, 0.4322, 0.0005388, 0.4322, 0.006235, 0.4301, 0.006235, 0.4301, 0.002776, 0.6671, 0.002775, 0.6614, 0.002775, 0.6614, 0.0005377, 0.6671, 0.0005377, 0.7593, 0.0005339, 0.7628, 0.0005339, 0.7628, 0.002771, 0.7593, 0.002771, 0.4098, 0.002776, 0.4098, 0.006235, 0.4076, 0.006235, 0.4076, 0.0005388, 0.739, 0.002771, 0.7355, 0.002771, 0.7355, 0.0005339, 0.739, 0.0005339, 0.5841, 0.003999, 0.5841, 0.0005398, 0.5862, 0.0005398, 0.5862, 0.006236, 0.9825, 0.7764, 0.8685, 0.7764, 0.8685, 0.7105, 0.9825, 0.7105, 0.8495, 0.5048, 0.8495, 0.5543, 0.7836, 0.5543, 0.7836, 0.5048])
me_cube_011.materials.append(mat_desk1)
me_cube_011.use_remesh_preserve_volume = False
me_cube_011.use_remesh_preserve_attributes = False
me_cube_011.use_mirror_vertex_groups = False
me_cube_011.update()
me_cube_010 = bpy.data.meshes.new('Cube.010')
me_cube_010.from_pydata([(0.1879, 0.01843, 0.1574), (0.2095, 0.7245, -0.1574), (0.1879, 0.7061, 0.1574), (-0.1879, 0.01843, 0.1574), (-0.2095, 0.7245, -0.1574), (-0.1879, 0.7061, 0.1574), (0.2095, 0.7245, 0.1574), (-0.2095, 0.7245, 0.1574), (0.1879, 0.01843, -0.1329), (0.1879, 0.7061, -0.1329), (-0.1879, 0.7061, -0.1329), (-0.1879, 0.01843, -0.1329), (0.2095, 0.0, -0.1574), (0.2095, 0.0, 0.1574), (-0.2095, 0.0, 0.1574), (-0.2095, 0.0, -0.1574), (0.0645, -0.02199, 0.04223), (0.0645, -2.607e-08, 0.028), (-0.0782, -2.607e-08, 0.028), (0.0782, -0.03622, 0.028), (0.0782, -0.03622, 0.04223), (-0.0782, -0.03622, 0.028), (-0.0782, -0.03622, 0.04223), (-0.0645, -0.02199, 0.028), (0.0645, -0.02199, 0.028), (-0.0645, -0.02199, 0.04223), (0.0782, -2.607e-08, 0.04223), (0.0782, -2.607e-08, 0.028), (-0.0645, -2.607e-08, 0.04223), (-0.0782, -2.607e-08, 0.04223), (-0.0645, -2.607e-08, 0.028), (0.0645, -2.607e-08, 0.04223)], [], [(12, 1, 6, 13), (1, 4, 7, 6), (4, 15, 14, 7), (0, 8, 11, 3), (0, 13, 6, 2), (2, 6, 7, 5), (5, 7, 14, 3), (3, 14, 13, 0), (10, 11, 8, 9), (5, 10, 9, 2), (3, 11, 10, 5), (2, 9, 8, 0), (19, 27, 26, 20), (25, 22, 20, 16), (24, 19, 21, 23), (21, 19, 20, 22), (20, 26, 31, 16), (24, 23, 25, 16), (21, 18, 30, 23), (22, 29, 18, 21), (16, 31, 17, 24), (24, 17, 27, 19), (23, 30, 28, 25), (25, 28, 29, 22), (1, 12, 15, 4), (14, 15, 12, 13)])
me_cube_010.polygons.foreach_set('use_smooth', [True] * 26)
_k = set([(0, 2), (0, 3), (0, 8), (1, 4), (1, 6), (1, 12), (2, 5), (2, 9), (3, 5), (3, 11), (4, 7), (4, 15), (5, 10), (6, 7), (6, 13), (7, 14), (8, 9), (8, 11), (9, 10), (10, 11), (12, 13), (12, 15), (13, 14), (14, 15), (16, 24), (16, 25), (16, 31), (17, 24), (18, 21), (19, 20), (19, 21), (19, 27), (20, 22), (20, 26), (21, 22), (22, 29), (23, 24), (23, 25), (23, 30), (25, 28)])
me_cube_010.attributes.new('sharp_edge', 'BOOLEAN', 'EDGE').data.foreach_set('value', [ (min(e.vertices), max(e.vertices)) in _k for e in me_cube_010.edges])
_uv = me_cube_010.uv_layers.new(name='UVMap')
_uv.uv.foreach_set('vector', [0.8123, 0.174, 0.6984, 0.174, 0.6984, 0.1245, 0.8123, 0.1245, 0.6489, 0.1245, 0.6489, 0.05864, 0.6984, 0.05864, 0.6984, 0.1245, 0.6984, 0.009143, 0.8123, 0.009143, 0.8123, 0.05864, 0.6984, 0.05864, 0.8665, 0.5556, 0.8665, 0.6013, 0.8074, 0.6013, 0.8074, 0.5556, 0.8094, 0.1211, 0.8123, 0.1245, 0.6984, 0.1245, 0.7013, 0.1211, 0.7013, 0.1211, 0.6984, 0.1245, 0.6984, 0.05864, 0.7013, 0.06204, 0.7013, 0.06204, 0.6984, 0.05864, 0.8123, 0.05864, 0.8094, 0.06204, 0.8094, 0.06204, 0.8123, 0.05864, 0.8123, 0.1245, 0.8094, 0.1211, 0.8074, 0.7094, 0.8074, 0.6013, 0.8665, 0.6013, 0.8665, 0.7094, 0.8074, 0.7551, 0.8074, 0.7094, 0.8665, 0.7094, 0.8665, 0.7551, 0.7617, 0.6013, 0.8074, 0.6013, 0.8074, 0.7094, 0.7617, 0.7094, 0.9121, 0.7094, 0.8665, 0.7094, 0.8665, 0.6013, 0.9121, 0.6013, 0.7288, 0.0005369, 0.7345, 0.0005369, 0.7345, 0.002774, 0.7288, 0.002774, 0.4557, 0.003998, 0.4579, 0.006235, 0.4333, 0.006235, 0.4355, 0.003998, 0.5125, 0.002775, 0.5103, 0.0005378, 0.5349, 0.0005378, 0.5327, 0.002775, 0.7042, 0.0005369, 0.7288, 0.0005369, 0.7288, 0.002774, 0.7042, 0.002774, 0.4333, 0.006235, 0.4333, 0.0005388, 0.4355, 0.0005388, 0.4355, 0.003998, 0.8441, 0.002774, 0.8238, 0.002774, 0.8238, 0.0005369, 0.8441, 0.0005368, 0.5349, 0.0005378, 0.5349, 0.006234, 0.5327, 0.006234, 0.5327, 0.002775, 0.7042, 0.002774, 0.6985, 0.002774, 0.6985, 0.0005369, 0.7042, 0.0005369, 0.8441, 0.0005368, 0.8476, 0.0005368, 0.8476, 0.002774, 0.8441, 0.002774, 0.5125, 0.002775, 0.5125, 0.006234, 0.5103, 0.006234, 0.5103, 0.0005378, 0.8238, 0.002774, 0.8204, 0.002774, 0.8204, 0.0005369, 0.8238, 0.0005369, 0.4557, 0.003998, 0.4557, 0.0005388, 0.4579, 0.0005388, 0.4579, 0.006235, 0.9713, 0.399, 0.9713, 0.5129, 0.9054, 0.5129, 0.9054, 0.399, 0.8123, 0.05864, 0.8618, 0.05864, 0.8618, 0.1245, 0.8123, 0.1245])
me_cube_010.materials.append(mat_desk1)
me_cube_010.use_remesh_preserve_volume = False
me_cube_010.use_remesh_preserve_attributes = False
me_cube_010.use_mirror_vertex_groups = False
me_cube_010.update()

# ---- objects
ob_desk_high = bpy.data.objects.new('Desk_high', me_cube_001)
ob_drawer1_high = bpy.data.objects.new('Drawer1_high', me_cube_002)
ob_drawer2_high = bpy.data.objects.new('Drawer2_high', me_cube_003)
ob_drawer4_high = bpy.data.objects.new('Drawer4_high', me_cube_004)
ob_drawer3_high = bpy.data.objects.new('Drawer3_high', me_cube_005)
ob_desk_low = bpy.data.objects.new('Desk_low', me_cube)
ob_drawer1_low = bpy.data.objects.new('Drawer1_low', me_cube_006)
ob_drawer2_low = bpy.data.objects.new('Drawer2_low', me_cube_009)
ob_drawer3_low = bpy.data.objects.new('Drawer3_low', me_cube_011)
ob_drawer4_low = bpy.data.objects.new('Drawer4_low', me_cube_010)

# ---- transforms, parenting, visibility, modifiers, constraints
ob_desk_high.location = (0.0, 0.0, 0.0)
ob_desk_high.lineart.crease_threshold = 0.0
_m = ob_desk_high.modifiers.new('Bevel', 'BEVEL')
_m.width = 0.005
_m.width_pct = 0.005
_m.segments = 6
_m.angle_limit = 1.466
ob_drawer1_high.parent = ob_desk_high
ob_drawer1_high.location = (-0.8133, -1.63, 0.6006)
ob_drawer1_high.lineart.crease_threshold = 0.0
_m = ob_drawer1_high.modifiers.new('Bevel', 'BEVEL')
_m.width = 0.005
_m.width_pct = 0.005
_m.segments = 6
_m.angle_limit = 1.396
ob_drawer2_high.parent = ob_desk_high
ob_drawer2_high.location = (-0.8133, -2.719, 0.2488)
ob_drawer2_high.lineart.crease_threshold = 0.0
_m = ob_drawer2_high.modifiers.new('Bevel', 'BEVEL')
_m.width = 0.005
_m.width_pct = 0.005
_m.segments = 6
_m.angle_limit = 1.396
ob_drawer4_high.parent = ob_desk_high
ob_drawer4_high.location = (0.8133, -2.719, 0.2488)
ob_drawer4_high.lineart.crease_threshold = 0.0
_m = ob_drawer4_high.modifiers.new('Bevel', 'BEVEL')
_m.width = 0.005
_m.width_pct = 0.005
_m.segments = 6
_m.angle_limit = 1.396
ob_drawer3_high.parent = ob_desk_high
ob_drawer3_high.location = (0.8133, -1.63, 0.6006)
ob_drawer3_high.lineart.crease_threshold = 0.0
_m = ob_drawer3_high.modifiers.new('Bevel', 'BEVEL')
_m.width = 0.005
_m.width_pct = 0.005
_m.segments = 6
_m.angle_limit = 1.396
ob_desk_low.location = (0.0, 0.0, 0.0)
ob_desk_low.lineart.crease_threshold = 0.0
_m = ob_desk_low.modifiers.new('Auto Smooth', 'NODES')
_m.node_group = ng_auto_smooth
_gi = [s.identifier for s in ng_auto_smooth.interface.items_tree if s.item_type == 'SOCKET' and s.in_out == 'INPUT']
_m[_gi[1]] = 0.5236  # Angle
ob_drawer1_low.parent = ob_desk_low
ob_drawer1_low.location = (-0.8133, -0.4104, 0.6006)
ob_drawer1_low.lineart.crease_threshold = 0.0
_m = ob_drawer1_low.modifiers.new('Auto Smooth', 'NODES')
_m.node_group = ng_auto_smooth
_gi = [s.identifier for s in ng_auto_smooth.interface.items_tree if s.item_type == 'SOCKET' and s.in_out == 'INPUT']
_m[_gi[1]] = 0.5236  # Angle
ob_drawer2_low.parent = ob_desk_low
ob_drawer2_low.location = (-0.8133, -0.4069, 0.2488)
ob_drawer2_low.lineart.crease_threshold = 0.0
_m = ob_drawer2_low.modifiers.new('Auto Smooth', 'NODES')
_m.node_group = ng_auto_smooth
_gi = [s.identifier for s in ng_auto_smooth.interface.items_tree if s.item_type == 'SOCKET' and s.in_out == 'INPUT']
_m[_gi[1]] = 0.5236  # Angle
ob_drawer3_low.parent = ob_desk_low
ob_drawer3_low.location = (0.8133, -0.4104, 0.6006)
ob_drawer3_low.lineart.crease_threshold = 0.0
_m = ob_drawer3_low.modifiers.new('Auto Smooth', 'NODES')
_m.node_group = ng_auto_smooth
_gi = [s.identifier for s in ng_auto_smooth.interface.items_tree if s.item_type == 'SOCKET' and s.in_out == 'INPUT']
_m[_gi[1]] = 0.5236  # Angle
ob_drawer4_low.parent = ob_desk_low
ob_drawer4_low.location = (0.8133, -0.4069, 0.2488)
ob_drawer4_low.lineart.crease_threshold = 0.0
_m = ob_drawer4_low.modifiers.new('Auto Smooth', 'NODES')
_m.node_group = ng_auto_smooth
_gi = [s.identifier for s in ng_auto_smooth.interface.items_tree if s.item_type == 'SOCKET' and s.in_out == 'INPUT']
_m[_gi[1]] = 0.5236  # Angle

# ---- collection membership
col_high.objects.link(ob_desk_high)
col_high.objects.link(ob_drawer1_high)
col_high.objects.link(ob_drawer2_high)
col_high.objects.link(ob_drawer4_high)
col_high.objects.link(ob_drawer3_high)
col_low.objects.link(ob_desk_low)
col_low.objects.link(ob_drawer1_low)
col_low.objects.link(ob_drawer2_low)
col_low.objects.link(ob_drawer3_low)
col_low.objects.link(ob_drawer4_low)

# ---- scene / render settings (as saved in the file)
scene.frame_start = 1; scene.frame_end = 250; scene.frame_set(1)
scene.render.engine = 'BLENDER_EEVEE_NEXT'
scene.render.motion_blur_shutter = 1.0
scene.cycles.use_denoising = False
scene.cycles.samples = 128
scene.cycles.sampling_pattern = 'TABULATED_SOBOL'
scene.cycles.use_adaptive_sampling = False
scene.cycles.use_light_tree = False
scene.eevee.gi_diffuse_bounces = 4
scene.eevee.gi_cubemap_resolution = '2048'
scene.eevee.taa_samples = 64
scene.eevee.use_gtao = True
scene.eevee.use_raytracing = True
scene.view_settings.view_transform = 'Filmic'
bpy.context.view_layer.update()

# ---- added for rendering (the .blend has no active camera and no usable light): camera, sun
cam_auto = bpy.data.cameras.new('AutoCamera')
cam_auto.lens = 50.0
cam_auto.sensor_width = 36.0
cam_auto.clip_end = 1000.0
ob_auto_camera = bpy.data.objects.new('AutoCamera', cam_auto)
scene.collection.objects.link(ob_auto_camera)
ob_auto_camera.location = (3.6767, -5.57086, 3.35877)
ob_auto_camera.rotation_euler = (1.09748, -7.21219e-08, 0.694738)
scene.camera = ob_auto_camera
light_auto_sun = bpy.data.lights.new('AutoSun', 'SUN')
light_auto_sun.energy = 3.0
light_auto_sun.angle = 0.0523599
ob_auto_sun = bpy.data.objects.new('AutoSun', light_auto_sun)
scene.collection.objects.link(ob_auto_sun)
ob_auto_sun.rotation_euler = (0.872665, 0.174533, 0.523599)
bpy.context.view_layer.update()
